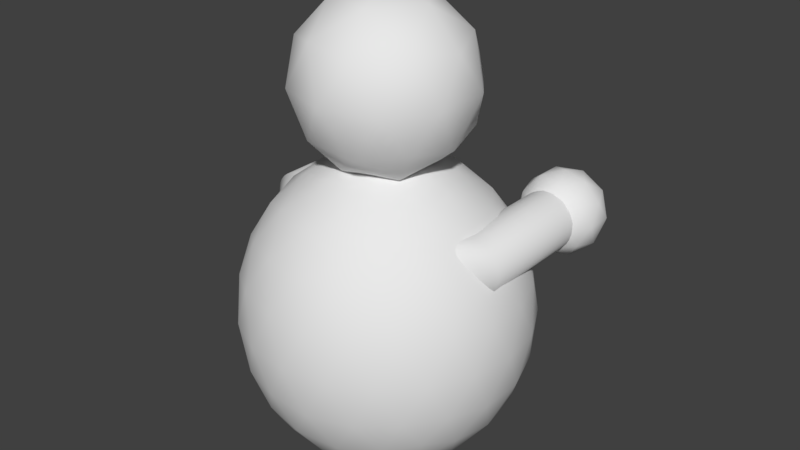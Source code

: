 # Source: Character2.blend  (saved by Blender 2.77.0; exported with 4.5.12 LTS)
import bpy
from mathutils import Matrix  # noqa: F401  (used for matrix-valued properties, if any)

bpy.ops.wm.read_factory_settings(use_empty=True)
scene = bpy.context.scene
scene.name = 'Scene'

# ---- collections
col_collection_1 = bpy.data.collections.new('Collection 1'); scene.collection.children.link(col_collection_1)

# ---- world
world_world = bpy.data.worlds.new('World'); scene.world = world_world
world_world.color = (0.05088, 0.05088, 0.05088)
world_world.use_sun_shadow = False
world_world.sun_shadow_jitter_overblur = 0.0
world_world.cycles.sampling_method = 'MANUAL'

# ---- meshes
me_cylinder = bpy.data.meshes.new('Cylinder')
me_cylinder.from_pydata([(0.4379, 1.124, -0.5254), (0.4379, 1.124, 0.03893), (0.4622, 1.122, -0.5254), (0.4622, 1.122, 0.03893), (0.4855, 1.114, -0.5254), (0.4855, 1.114, 0.03893), (0.507, 1.103, -0.5254), (0.507, 1.103, 0.03893), (0.5258, 1.088, -0.5254), (0.5258, 1.088, 0.03893), (0.5413, 1.069, -0.5254), (0.5413, 1.069, 0.03893), (0.5528, 1.047, -0.5254), (0.5528, 1.047, 0.03893), (0.5598, 1.024, -0.5254), (0.5598, 1.024, 0.03893), (0.5622, 0.9996, -0.5254), (0.5622, 0.9996, 0.03893), (0.5598, 0.9754, -0.5254), (0.5598, 0.9754, 0.03893), (0.5528, 0.9521, -0.5254), (0.5528, 0.9521, 0.03893), (0.5413, 0.9306, -0.5254), (0.5413, 0.9306, 0.03893), (0.5258, 0.9118, -0.5254), (0.5258, 0.9118, 0.03893), (0.507, 0.8963, -0.5254), (0.507, 0.8963, 0.03893), (0.4855, 0.8848, -0.5254), (0.4855, 0.8848, 0.03893), (0.4622, 0.8777, -0.5254), (0.4622, 0.8777, 0.03893), (0.4379, 0.8753, -0.5254), (0.4379, 0.8753, 0.03893), (0.4137, 0.8777, -0.5254), (0.4137, 0.8777, 0.03893), (0.3904, 0.8848, -0.5254), (0.3904, 0.8848, 0.03893), (0.3689, 0.8963, -0.5254), (0.3689, 0.8963, 0.03893), (0.35, 0.9118, -0.5254), (0.35, 0.9118, 0.03893), (0.3346, 0.9306, -0.5254), (0.3346, 0.9306, 0.03893), (0.3231, 0.9521, -0.5254), (0.3231, 0.9521, 0.03893), (0.316, 0.9754, -0.5254), (0.316, 0.9754, 0.03893), (0.3136, 0.9996, -0.5254), (0.3136, 0.9996, 0.03893), (0.316, 1.024, -0.5254), (0.316, 1.024, 0.03893), (0.3231, 1.047, -0.5254), (0.3231, 1.047, 0.03893), (0.3346, 1.069, -0.5254), (0.3346, 1.069, 0.03893), (0.3501, 1.088, -0.5254), (0.3501, 1.088, 0.03893), (0.3689, 1.103, -0.5254), (0.3689, 1.103, 0.03893), (0.3904, 1.114, -0.5254), (0.3904, 1.114, 0.03893), (0.4137, 1.122, -0.5254), (0.4137, 1.122, 0.03893), (0.4382, 0.8149, -0.5812), (0.5702, 0.9156, -0.4854), (0.3879, 0.9156, -0.4262), (0.2752, 0.9156, -0.5812), (0.3879, 0.9156, -0.7363), (0.5702, 0.9156, -0.6771), (0.4886, 1.079, -0.4262), (0.3063, 1.079, -0.4854), (0.3063, 1.079, -0.6771), (0.4886, 1.079, -0.7363), (0.6013, 1.079, -0.5812), (0.4382, 1.179, -0.5812), (0.4086, 0.8421, -0.4901), (0.5158, 0.8421, -0.5249), (0.4862, 0.9013, -0.4338), (0.5933, 0.9013, -0.5812), (0.5158, 0.8421, -0.6376), (0.3424, 0.8421, -0.5812), (0.3128, 0.9013, -0.4901), (0.4086, 0.8421, -0.6724), (0.3128, 0.9013, -0.6724), (0.4862, 0.9013, -0.7287), (0.6116, 0.9972, -0.5249), (0.6116, 0.9972, -0.6376), (0.4382, 0.9972, -0.3989), (0.5454, 0.9972, -0.4338), (0.2649, 0.9972, -0.5249), (0.3311, 0.9972, -0.4338), (0.3311, 0.9972, -0.7287), (0.2649, 0.9972, -0.6376), (0.5454, 0.9972, -0.7287), (0.4382, 0.9972, -0.7635), (0.5637, 1.093, -0.4901), (0.3903, 1.093, -0.4338), (0.2832, 1.093, -0.5812), (0.3903, 1.093, -0.7287), (0.5637, 1.093, -0.6724), (0.4679, 1.152, -0.4901), (0.5341, 1.152, -0.5812), (0.3607, 1.152, -0.5249), (0.3607, 1.152, -0.6376), (0.4679, 1.152, -0.6724), (-0.4379, 1.124, -0.5254), (-0.4379, 1.124, 0.03893), (-0.4622, 1.122, -0.5254), (-0.4622, 1.122, 0.03893), (-0.4855, 1.114, -0.5254), (-0.4855, 1.114, 0.03893), (-0.507, 1.103, -0.5254), (-0.507, 1.103, 0.03893), (-0.5258, 1.088, -0.5254), (-0.5258, 1.088, 0.03893), (-0.5413, 1.069, -0.5254), (-0.5413, 1.069, 0.03893), (-0.5528, 1.047, -0.5254), (-0.5528, 1.047, 0.03893), (-0.5598, 1.024, -0.5254), (-0.5598, 1.024, 0.03893), (-0.5622, 0.9996, -0.5254), (-0.5622, 0.9996, 0.03893), (-0.5598, 0.9754, -0.5254), (-0.5598, 0.9754, 0.03893), (-0.5528, 0.9521, -0.5254), (-0.5528, 0.9521, 0.03893), (-0.5413, 0.9306, -0.5254), (-0.5413, 0.9306, 0.03893), (-0.5258, 0.9118, -0.5254), (-0.5258, 0.9118, 0.03893), (-0.507, 0.8963, -0.5254), (-0.507, 0.8963, 0.03893), (-0.4855, 0.8848, -0.5254), (-0.4855, 0.8848, 0.03893), (-0.4622, 0.8777, -0.5254), (-0.4622, 0.8777, 0.03893), (-0.4379, 0.8753, -0.5254), (-0.4379, 0.8753, 0.03893), (-0.4137, 0.8777, -0.5254), (-0.4137, 0.8777, 0.03893), (-0.3904, 0.8848, -0.5254), (-0.3904, 0.8848, 0.03893), (-0.3689, 0.8963, -0.5254), (-0.3689, 0.8963, 0.03893), (-0.35, 0.9118, -0.5254), (-0.35, 0.9118, 0.03893), (-0.3346, 0.9306, -0.5254), (-0.3346, 0.9306, 0.03893), (-0.3231, 0.9521, -0.5254), (-0.3231, 0.9521, 0.03893), (-0.316, 0.9754, -0.5254), (-0.316, 0.9754, 0.03893), (-0.3136, 0.9996, -0.5254), (-0.3136, 0.9996, 0.03893), (-0.316, 1.024, -0.5254), (-0.316, 1.024, 0.03893), (-0.3231, 1.047, -0.5254), (-0.3231, 1.047, 0.03893), (-0.3346, 1.069, -0.5254), (-0.3346, 1.069, 0.03893), (-0.3501, 1.088, -0.5254), (-0.3501, 1.088, 0.03893), (-0.3689, 1.103, -0.5254), (-0.3689, 1.103, 0.03893), (-0.3904, 1.114, -0.5254), (-0.3904, 1.114, 0.03893), (-0.4137, 1.122, -0.5254), (-0.4137, 1.122, 0.03893), (-0.4382, 0.8149, -0.5812), (-0.5702, 0.9156, -0.4854), (-0.3879, 0.9156, -0.4262), (-0.2752, 0.9156, -0.5812), (-0.3879, 0.9156, -0.7363), (-0.5702, 0.9156, -0.6771), (-0.4886, 1.079, -0.4262), (-0.3063, 1.079, -0.4854), (-0.3063, 1.079, -0.6771), (-0.4886, 1.079, -0.7363), (-0.6013, 1.079, -0.5812), (-0.4382, 1.179, -0.5812), (-0.4086, 0.8421, -0.4901), (-0.5158, 0.8421, -0.5249), (-0.4862, 0.9013, -0.4338), (-0.5933, 0.9013, -0.5812), (-0.5158, 0.8421, -0.6376), (-0.3424, 0.8421, -0.5812), (-0.3128, 0.9013, -0.4901), (-0.4086, 0.8421, -0.6724), (-0.3128, 0.9013, -0.6724), (-0.4862, 0.9013, -0.7287), (-0.6116, 0.9972, -0.5249), (-0.6116, 0.9972, -0.6376), (-0.4382, 0.9972, -0.3989), (-0.5454, 0.9972, -0.4338), (-0.2649, 0.9972, -0.5249), (-0.3311, 0.9972, -0.4338), (-0.3311, 0.9972, -0.7287), (-0.2649, 0.9972, -0.6376), (-0.5454, 0.9972, -0.7287), (-0.4382, 0.9972, -0.7635), (-0.5637, 1.093, -0.4901), (-0.3903, 1.093, -0.4338), (-0.2832, 1.093, -0.5812), (-0.3903, 1.093, -0.7287), (-0.5637, 1.093, -0.6724), (-0.4679, 1.152, -0.4901), (-0.5341, 1.152, -0.5812), (-0.3607, 1.152, -0.5249), (-0.3607, 1.152, -0.6376), (-0.4679, 1.152, -0.6724), (0.3541, 1.124, 0.1424), (0.3737, 1.122, 0.1424), (0.3925, 1.114, 0.1424), (0.4099, 1.103, 0.1424), (0.4251, 1.088, 0.1424), (0.4376, 1.069, 0.1424), (0.4469, 1.047, 0.1424), (0.4526, 1.024, 0.1424), (0.4545, 0.9996, 0.1424), (0.4526, 0.9754, 0.1424), (0.4469, 0.9521, 0.1424), (0.4376, 0.9306, 0.1424), (0.4251, 0.9118, 0.1424), (0.4099, 0.8963, 0.1424), (0.3925, 0.8848, 0.1424), (0.3737, 0.8777, 0.1424), (0.3541, 0.8753, 0.1424), (0.3344, 0.8777, 0.1424), (0.3156, 0.8848, 0.1424), (0.2982, 0.8963, 0.1424), (0.283, 0.9118, 0.1424), (0.2705, 0.9306, 0.1424), (0.2612, 0.9521, 0.1424), (0.2555, 0.9754, 0.1424), (0.2536, 0.9996, 0.1424), (0.2555, 1.024, 0.1424), (0.2612, 1.047, 0.1424), (0.2705, 1.069, 0.1424), (0.283, 1.088, 0.1424), (0.2982, 1.103, 0.1424), (0.3156, 1.114, 0.1424), (0.3344, 1.122, 0.1424), (-0.3541, 1.124, 0.1424), (-0.3737, 1.122, 0.1424), (-0.3925, 1.114, 0.1424), (-0.4099, 1.103, 0.1424), (-0.4251, 1.088, 0.1424), (-0.4376, 1.069, 0.1424), (-0.4469, 1.047, 0.1424), (-0.4526, 1.024, 0.1424), (-0.4545, 0.9996, 0.1424), (-0.4526, 0.9754, 0.1424), (-0.4469, 0.9521, 0.1424), (-0.4376, 0.9306, 0.1424), (-0.4251, 0.9118, 0.1424), (-0.4099, 0.8963, 0.1424), (-0.3925, 0.8848, 0.1424), (-0.3737, 0.8777, 0.1424), (-0.3541, 0.8753, 0.1424), (-0.3344, 0.8777, 0.1424), (-0.3156, 0.8848, 0.1424), (-0.2982, 0.8963, 0.1424), (-0.283, 0.9118, 0.1424), (-0.2705, 0.9306, 0.1424), (-0.2612, 0.9521, 0.1424), (-0.2555, 0.9754, 0.1424), (-0.2536, 0.9996, 0.1424), (-0.2555, 1.024, 0.1424), (-0.2612, 1.047, 0.1424), (-0.2705, 1.069, 0.1424), (-0.283, 1.088, 0.1424), (-0.2982, 1.103, 0.1424), (-0.3156, 1.114, 0.1424), (-0.3344, 1.122, 0.1424)], [], [(0, 1, 3, 2), (2, 3, 5, 4), (4, 5, 7, 6), (6, 7, 9, 8), (8, 9, 11, 10), (10, 11, 13, 12), (12, 13, 15, 14), (14, 15, 17, 16), (16, 17, 19, 18), (18, 19, 21, 20), (20, 21, 23, 22), (22, 23, 25, 24), (24, 25, 27, 26), (26, 27, 29, 28), (28, 29, 31, 30), (30, 31, 33, 32), (32, 33, 35, 34), (34, 35, 37, 36), (36, 37, 39, 38), (38, 39, 41, 40), (40, 41, 43, 42), (42, 43, 45, 44), (44, 45, 47, 46), (46, 47, 49, 48), (48, 49, 51, 50), (50, 51, 53, 52), (52, 53, 55, 54), (54, 55, 57, 56), (56, 57, 59, 58), (58, 59, 61, 60), (60, 61, 63, 62), (62, 63, 1, 0), (64, 77, 76), (65, 77, 79), (64, 76, 81), (64, 81, 83), (64, 83, 80), (65, 79, 86), (66, 78, 88), (67, 82, 90), (68, 84, 92), (69, 85, 94), (65, 86, 89), (66, 88, 91), (67, 90, 93), (68, 92, 95), (69, 94, 87), (70, 96, 101), (71, 97, 103), (72, 98, 104), (73, 99, 105), (74, 100, 102), (102, 105, 75), (102, 100, 105), (100, 73, 105), (105, 104, 75), (105, 99, 104), (99, 72, 104), (104, 103, 75), (104, 98, 103), (98, 71, 103), (103, 101, 75), (103, 97, 101), (97, 70, 101), (101, 102, 75), (101, 96, 102), (96, 74, 102), (87, 100, 74), (87, 94, 100), (94, 73, 100), (95, 99, 73), (95, 92, 99), (92, 72, 99), (93, 98, 72), (93, 90, 98), (90, 71, 98), (91, 97, 71), (91, 88, 97), (88, 70, 97), (89, 96, 70), (89, 86, 96), (86, 74, 96), (94, 95, 73), (94, 85, 95), (85, 68, 95), (92, 93, 72), (92, 84, 93), (84, 67, 93), (90, 91, 71), (90, 82, 91), (82, 66, 91), (88, 89, 70), (88, 78, 89), (78, 65, 89), (86, 87, 74), (86, 79, 87), (79, 69, 87), (80, 85, 69), (80, 83, 85), (83, 68, 85), (83, 84, 68), (83, 81, 84), (81, 67, 84), (81, 82, 67), (81, 76, 82), (76, 66, 82), (79, 80, 69), (79, 77, 80), (77, 64, 80), (76, 78, 66), (76, 77, 78), (77, 65, 78), (106, 108, 109, 107), (108, 110, 111, 109), (110, 112, 113, 111), (112, 114, 115, 113), (114, 116, 117, 115), (116, 118, 119, 117), (118, 120, 121, 119), (120, 122, 123, 121), (122, 124, 125, 123), (124, 126, 127, 125), (126, 128, 129, 127), (128, 130, 131, 129), (130, 132, 133, 131), (132, 134, 135, 133), (134, 136, 137, 135), (136, 138, 139, 137), (138, 140, 141, 139), (140, 142, 143, 141), (142, 144, 145, 143), (144, 146, 147, 145), (146, 148, 149, 147), (148, 150, 151, 149), (150, 152, 153, 151), (152, 154, 155, 153), (154, 156, 157, 155), (156, 158, 159, 157), (158, 160, 161, 159), (160, 162, 163, 161), (162, 164, 165, 163), (164, 166, 167, 165), (166, 168, 169, 167), (168, 106, 107, 169), (170, 182, 183), (171, 185, 183), (170, 187, 182), (170, 189, 187), (170, 186, 189), (171, 192, 185), (172, 194, 184), (173, 196, 188), (174, 198, 190), (175, 200, 191), (171, 195, 192), (172, 197, 194), (173, 199, 196), (174, 201, 198), (175, 193, 200), (176, 207, 202), (177, 209, 203), (178, 210, 204), (179, 211, 205), (180, 208, 206), (208, 181, 211), (208, 211, 206), (206, 211, 179), (211, 181, 210), (211, 210, 205), (205, 210, 178), (210, 181, 209), (210, 209, 204), (204, 209, 177), (209, 181, 207), (209, 207, 203), (203, 207, 176), (207, 181, 208), (207, 208, 202), (202, 208, 180), (193, 180, 206), (193, 206, 200), (200, 206, 179), (201, 179, 205), (201, 205, 198), (198, 205, 178), (199, 178, 204), (199, 204, 196), (196, 204, 177), (197, 177, 203), (197, 203, 194), (194, 203, 176), (195, 176, 202), (195, 202, 192), (192, 202, 180), (200, 179, 201), (200, 201, 191), (191, 201, 174), (198, 178, 199), (198, 199, 190), (190, 199, 173), (196, 177, 197), (196, 197, 188), (188, 197, 172), (194, 176, 195), (194, 195, 184), (184, 195, 171), (192, 180, 193), (192, 193, 185), (185, 193, 175), (186, 175, 191), (186, 191, 189), (189, 191, 174), (189, 174, 190), (189, 190, 187), (187, 190, 173), (187, 173, 188), (187, 188, 182), (182, 188, 172), (185, 175, 186), (185, 186, 183), (183, 186, 170), (182, 172, 184), (182, 184, 183), (183, 184, 171), (159, 161, 271, 270), (7, 5, 214, 215), (25, 23, 223, 224), (125, 127, 254, 253), (43, 41, 232, 233), (143, 145, 263, 262), (61, 59, 241, 242), (161, 163, 272, 271), (9, 7, 215, 216), (109, 111, 246, 245), (27, 25, 224, 225), (127, 129, 255, 254), (45, 43, 233, 234), (145, 147, 264, 263), (63, 61, 242, 243), (163, 165, 273, 272), (11, 9, 216, 217), (111, 113, 247, 246), (29, 27, 225, 226), (129, 131, 256, 255), (47, 45, 234, 235), (147, 149, 265, 264), (1, 63, 243, 212), (165, 167, 274, 273), (13, 11, 217, 218), (113, 115, 248, 247), (31, 29, 226, 227), (131, 133, 257, 256), (49, 47, 235, 236), (149, 151, 266, 265), (167, 169, 275, 274), (15, 13, 218, 219), (115, 117, 249, 248), (33, 31, 227, 228), (133, 135, 258, 257), (51, 49, 236, 237), (151, 153, 267, 266), (169, 107, 244, 275), (17, 15, 219, 220), (117, 119, 250, 249), (35, 33, 228, 229), (135, 137, 259, 258), (53, 51, 237, 238), (153, 155, 268, 267), (19, 17, 220, 221), (119, 121, 251, 250), (37, 35, 229, 230), (3, 1, 212, 213), (137, 139, 260, 259), (55, 53, 238, 239), (155, 157, 269, 268), (21, 19, 221, 222), (121, 123, 252, 251), (39, 37, 230, 231), (139, 141, 261, 260), (57, 55, 239, 240), (157, 159, 270, 269), (5, 3, 213, 214), (23, 21, 222, 223), (123, 125, 253, 252), (41, 39, 231, 232), (141, 143, 262, 261), (59, 57, 240, 241), (107, 109, 245, 244)])
me_cylinder.polygons.foreach_set('use_smooth', [True] * 288)
_uv = me_cylinder.uv_layers.new(name='UVMap')
_uv.uv.foreach_set('vector', [0.1895, 0.8969, 0.1895, 0.9535, 0.1881, 0.9535, 0.1881, 0.8969, 0.2003, 0.8961, 0.2003, 0.9527, 0.1991, 0.9527, 0.1991, 0.8961, 0.1991, 0.8961, 0.1991, 0.9527, 0.1977, 0.9527, 0.1977, 0.8961, 0.1977, 0.8961, 0.1977, 0.9527, 0.1961, 0.9527, 0.1961, 0.8961, 0.1961, 0.8961, 0.1961, 0.9527, 0.1944, 0.9527, 0.1944, 0.8961, 0.1944, 0.8961, 0.1944, 0.9527, 0.1927, 0.9527, 0.1927, 0.8961, 0.1927, 0.8961, 0.1927, 0.9527, 0.191, 0.9527, 0.191, 0.8961, 0.191, 0.8961, 0.191, 0.9527, 0.1895, 0.9527, 0.1895, 0.8961, 0.1895, 0.8961, 0.1895, 0.9527, 0.1881, 0.9527, 0.1881, 0.8961, 0.2005, 0.8976, 0.2005, 0.9542, 0.1992, 0.9542, 0.1992, 0.8976, 0.1992, 0.8976, 0.1992, 0.9542, 0.1978, 0.9542, 0.1978, 0.8976, 0.1978, 0.8976, 0.1978, 0.9542, 0.1962, 0.9542, 0.1962, 0.8976, 0.1962, 0.8976, 0.1962, 0.9542, 0.1946, 0.9542, 0.1946, 0.8976, 0.1946, 0.8976, 0.1946, 0.9542, 0.1928, 0.9542, 0.1928, 0.8976, 0.1928, 0.8976, 0.1928, 0.9542, 0.1912, 0.9542, 0.1912, 0.8976, 0.1912, 0.8976, 0.1912, 0.9542, 0.1896, 0.9542, 0.1896, 0.8976, 0.1896, 0.8976, 0.1896, 0.9542, 0.1882, 0.9542, 0.1882, 0.8976, 0.2005, 0.8968, 0.2005, 0.9534, 0.1992, 0.9534, 0.1992, 0.8968, 0.1992, 0.8968, 0.1992, 0.9534, 0.1978, 0.9534, 0.1978, 0.8968, 0.1978, 0.8968, 0.1978, 0.9534, 0.1962, 0.9534, 0.1962, 0.8968, 0.1962, 0.8968, 0.1962, 0.9534, 0.1946, 0.9534, 0.1946, 0.8968, 0.1946, 0.8968, 0.1946, 0.9534, 0.1928, 0.9534, 0.1928, 0.8968, 0.1928, 0.8968, 0.1928, 0.9534, 0.1912, 0.9534, 0.1912, 0.8968, 0.1912, 0.8968, 0.1912, 0.9534, 0.1896, 0.9534, 0.1896, 0.8968, 0.1896, 0.8968, 0.1896, 0.9534, 0.1882, 0.9534, 0.1882, 0.8968, 0.2003, 0.8969, 0.2003, 0.9535, 0.1991, 0.9535, 0.1991, 0.8969, 0.1991, 0.8969, 0.1991, 0.9535, 0.1977, 0.9535, 0.1977, 0.8969, 0.1977, 0.8969, 0.1977, 0.9535, 0.1961, 0.9535, 0.1961, 0.8969, 0.1961, 0.8969, 0.1961, 0.9535, 0.1944, 0.9535, 0.1944, 0.8969, 0.1944, 0.8969, 0.1944, 0.9535, 0.1927, 0.9535, 0.1927, 0.8969, 0.1927, 0.8969, 0.1927, 0.9535, 0.191, 0.9535, 0.191, 0.8969, 0.191, 0.8969, 0.191, 0.9535, 0.1895, 0.9535, 0.1895, 0.8969, 0.7001, 0.9309, 0.6831, 0.9389, 0.6864, 0.92, 0.6687, 0.9488, 0.6831, 0.9389, 0.6831, 0.9603, 0.7001, 0.9309, 0.6864, 0.92, 0.7068, 0.9192, 0.7001, 0.9309, 0.7068, 0.9192, 0.7162, 0.9376, 0.7001, 0.9309, 0.7162, 0.9376, 0.7016, 0.9498, 0.6687, 0.9488, 0.6831, 0.9603, 0.6679, 0.9651, 0.6799, 0.9514, 0.6699, 0.9369, 0.6891, 0.9349, 0.6846, 0.9429, 0.6673, 0.9488, 0.6739, 0.9283, 0.6776, 0.935, 0.6827, 0.9181, 0.6961, 0.9321, 0.6648, 0.9617, 0.6676, 0.9495, 0.6793, 0.9672, 0.6693, 0.9582, 0.679, 0.9506, 0.6851, 0.9681, 0.6799, 0.9514, 0.6891, 0.9349, 0.6984, 0.9543, 0.6846, 0.9429, 0.6739, 0.9283, 0.6952, 0.9283, 0.6776, 0.935, 0.6961, 0.9321, 0.6868, 0.9515, 0.6693, 0.9215, 0.6851, 0.9116, 0.679, 0.9291, 0.7038, 0.9695, 0.6993, 0.9573, 0.7179, 0.9573, 0.6963, 0.9233, 0.7125, 0.9316, 0.6978, 0.9409, 0.6649, 0.9418, 0.6794, 0.9303, 0.6794, 0.9517, 0.6975, 0.9651, 0.7078, 0.9498, 0.7133, 0.9644, 0.6935, 0.9398, 0.6993, 0.9224, 0.7119, 0.9398, 0.7031, 0.9714, 0.6826, 0.9706, 0.6963, 0.9597, 0.7119, 0.9398, 0.6993, 0.9224, 0.7179, 0.9224, 0.6993, 0.9224, 0.7038, 0.9102, 0.7179, 0.9224, 0.6826, 0.9706, 0.6794, 0.9517, 0.6963, 0.9597, 0.6826, 0.9706, 0.6642, 0.9601, 0.6794, 0.9517, 0.6642, 0.9601, 0.6649, 0.9418, 0.6794, 0.9517, 0.6794, 0.9517, 0.6978, 0.9409, 0.6963, 0.9597, 0.6794, 0.9517, 0.6794, 0.9303, 0.6978, 0.9409, 0.6794, 0.9303, 0.6963, 0.9233, 0.6978, 0.9409, 0.6978, 0.9409, 0.7125, 0.953, 0.6963, 0.9597, 0.6978, 0.9409, 0.7125, 0.9316, 0.7125, 0.953, 0.7101, 0.9367, 0.6998, 0.9213, 0.7156, 0.922, 0.7125, 0.953, 0.7031, 0.9714, 0.6963, 0.9597, 0.7179, 0.9573, 0.6993, 0.9573, 0.7119, 0.9398, 0.6993, 0.9573, 0.6935, 0.9398, 0.7119, 0.9398, 0.679, 0.9291, 0.6993, 0.9224, 0.6935, 0.9398, 0.679, 0.9291, 0.6851, 0.9116, 0.6993, 0.9224, 0.6851, 0.9116, 0.7038, 0.9102, 0.6993, 0.9224, 0.6868, 0.9515, 0.7078, 0.9498, 0.6975, 0.9651, 0.6868, 0.9515, 0.6961, 0.9321, 0.7078, 0.9498, 0.6961, 0.9321, 0.7133, 0.9321, 0.7078, 0.9498, 0.6642, 0.9255, 0.6794, 0.9303, 0.6649, 0.9418, 0.6952, 0.9283, 0.6739, 0.9283, 0.6846, 0.9139, 0.6826, 0.9146, 0.6963, 0.9233, 0.6794, 0.9303, 0.6984, 0.9543, 0.7101, 0.9367, 0.7156, 0.9544, 0.6984, 0.9543, 0.6891, 0.9349, 0.7101, 0.9367, 0.6891, 0.9349, 0.6998, 0.9213, 0.7101, 0.9367, 0.6851, 0.9681, 0.6993, 0.9573, 0.7038, 0.9695, 0.6851, 0.9681, 0.679, 0.9506, 0.6993, 0.9573, 0.679, 0.9506, 0.6935, 0.9398, 0.6993, 0.9573, 0.6793, 0.9672, 0.6868, 0.9515, 0.6975, 0.9651, 0.6793, 0.9672, 0.6676, 0.9495, 0.6868, 0.9515, 0.6676, 0.9495, 0.6776, 0.935, 0.6868, 0.9515, 0.6961, 0.9321, 0.7037, 0.9164, 0.7133, 0.9321, 0.6961, 0.9321, 0.6827, 0.9181, 0.7037, 0.9164, 0.7018, 0.9488, 0.6846, 0.9429, 0.6952, 0.9283, 0.706, 0.97, 0.6984, 0.9543, 0.7156, 0.9544, 0.706, 0.97, 0.685, 0.9683, 0.6984, 0.9543, 0.685, 0.9683, 0.6799, 0.9514, 0.6984, 0.9543, 0.6891, 0.9349, 0.6816, 0.9192, 0.6998, 0.9213, 0.6891, 0.9349, 0.6699, 0.9369, 0.6816, 0.9192, 0.6699, 0.9369, 0.6671, 0.9247, 0.6816, 0.9192, 0.679, 0.9506, 0.679, 0.9291, 0.6935, 0.9398, 0.679, 0.9506, 0.6648, 0.9398, 0.679, 0.9291, 0.6831, 0.9603, 0.7001, 0.9673, 0.6864, 0.976, 0.7016, 0.9498, 0.7162, 0.959, 0.7001, 0.9673, 0.7016, 0.9498, 0.7162, 0.9376, 0.7162, 0.959, 0.665, 0.9289, 0.6776, 0.935, 0.6676, 0.9495, 0.665, 0.9289, 0.6827, 0.9181, 0.6776, 0.935, 0.7018, 0.9676, 0.6846, 0.9615, 0.7018, 0.9488, 0.6846, 0.9615, 0.6846, 0.9429, 0.7018, 0.9488, 0.6846, 0.9615, 0.6673, 0.9488, 0.6846, 0.9429, 0.6846, 0.9615, 0.6673, 0.9676, 0.6673, 0.9488, 0.6673, 0.9575, 0.6799, 0.9514, 0.685, 0.9683, 0.6831, 0.9603, 0.7016, 0.9498, 0.7001, 0.9673, 0.6831, 0.9603, 0.6831, 0.9389, 0.7016, 0.9498, 0.6831, 0.9389, 0.7001, 0.9309, 0.7016, 0.9498, 0.6673, 0.9575, 0.6699, 0.9369, 0.6799, 0.9514, 0.6864, 0.92, 0.6831, 0.9389, 0.6679, 0.9305, 0.6831, 0.9389, 0.6687, 0.9488, 0.6679, 0.9305, 0.1901, 0.8956, 0.1917, 0.8956, 0.1917, 0.9521, 0.1901, 0.9521, 0.1917, 0.8956, 0.1933, 0.8956, 0.1933, 0.9521, 0.1917, 0.9521, 0.1933, 0.8956, 0.1951, 0.8956, 0.1951, 0.9521, 0.1933, 0.9521, 0.1951, 0.8956, 0.1967, 0.8956, 0.1967, 0.9521, 0.1951, 0.9521, 0.1967, 0.8956, 0.1983, 0.8956, 0.1983, 0.9521, 0.1967, 0.9521, 0.1983, 0.8956, 0.1997, 0.8956, 0.1997, 0.9521, 0.1983, 0.9521, 0.1997, 0.8956, 0.201, 0.8956, 0.201, 0.9521, 0.1997, 0.9521, 0.1889, 0.8963, 0.1903, 0.8963, 0.1903, 0.9528, 0.1889, 0.9528, 0.1903, 0.8963, 0.1918, 0.8963, 0.1918, 0.9528, 0.1903, 0.9528, 0.1918, 0.8963, 0.1935, 0.8963, 0.1935, 0.9528, 0.1918, 0.9528, 0.1935, 0.8963, 0.1952, 0.8963, 0.1952, 0.9528, 0.1935, 0.9528, 0.1952, 0.8963, 0.1969, 0.8963, 0.1969, 0.9528, 0.1952, 0.9528, 0.1969, 0.8963, 0.1985, 0.8963, 0.1985, 0.9528, 0.1969, 0.9528, 0.1985, 0.8963, 0.1999, 0.8963, 0.1999, 0.9528, 0.1985, 0.9528, 0.1999, 0.8963, 0.2011, 0.8963, 0.2011, 0.9528, 0.1999, 0.9528, 0.2015, 0.9531, 0.2001, 0.9531, 0.2001, 0.8966, 0.2015, 0.8966, 0.2001, 0.9531, 0.1986, 0.9531, 0.1986, 0.8966, 0.2001, 0.8966, 0.1986, 0.9531, 0.1969, 0.9531, 0.1969, 0.8966, 0.1986, 0.8966, 0.1969, 0.9531, 0.1952, 0.9531, 0.1952, 0.8966, 0.1969, 0.8966, 0.1952, 0.9531, 0.1935, 0.9531, 0.1935, 0.8966, 0.1952, 0.8966, 0.1935, 0.9531, 0.1919, 0.9531, 0.1919, 0.8966, 0.1935, 0.8966, 0.1919, 0.9531, 0.1905, 0.9531, 0.1905, 0.8966, 0.1919, 0.8966, 0.1905, 0.9531, 0.1893, 0.9531, 0.1893, 0.8966, 0.1905, 0.8966, 0.2015, 0.9523, 0.2001, 0.9523, 0.2001, 0.8958, 0.2015, 0.8958, 0.2001, 0.9523, 0.1986, 0.9523, 0.1986, 0.8958, 0.2001, 0.8958, 0.1986, 0.9523, 0.1969, 0.9523, 0.1969, 0.8958, 0.1986, 0.8958, 0.1969, 0.9523, 0.1952, 0.9523, 0.1952, 0.8958, 0.1969, 0.8958, 0.1952, 0.9523, 0.1935, 0.9523, 0.1935, 0.8958, 0.1952, 0.8958, 0.1935, 0.9523, 0.1919, 0.9523, 0.1919, 0.8958, 0.1935, 0.8958, 0.1919, 0.9523, 0.1905, 0.9523, 0.1905, 0.8958, 0.1919, 0.8958, 0.1905, 0.9523, 0.1893, 0.9523, 0.1893, 0.8958, 0.1905, 0.8958, 0.1887, 0.8956, 0.1901, 0.8956, 0.1901, 0.9521, 0.1887, 0.9521, 0.6775, 0.9427, 0.6849, 0.9601, 0.6671, 0.9534, 0.7044, 0.9343, 0.6903, 0.9459, 0.6875, 0.9259, 0.6775, 0.9427, 0.6959, 0.9427, 0.6849, 0.9601, 0.6775, 0.9427, 0.6849, 0.9252, 0.6959, 0.9427, 0.6775, 0.9427, 0.6671, 0.9319, 0.6849, 0.9252, 0.7044, 0.9343, 0.7099, 0.9525, 0.6903, 0.9459, 0.7172, 0.9436, 0.7029, 0.9532, 0.7029, 0.9319, 0.7138, 0.9427, 0.7229, 0.9534, 0.7062, 0.9601, 0.6951, 0.913, 0.7119, 0.9144, 0.7062, 0.9252, 0.6759, 0.9622, 0.6745, 0.9449, 0.693, 0.9553, 0.6859, 0.925, 0.6845, 0.9423, 0.6696, 0.9334, 0.7172, 0.9436, 0.7178, 0.962, 0.7029, 0.9532, 0.6918, 0.9641, 0.6811, 0.9514, 0.7025, 0.9514, 0.7072, 0.9436, 0.693, 0.934, 0.7078, 0.9252, 0.6759, 0.9622, 0.6596, 0.9538, 0.6745, 0.9449, 0.6941, 0.967, 0.6839, 0.9548, 0.7053, 0.9548, 0.71, 0.9339, 0.7025, 0.9166, 0.7198, 0.9238, 0.6736, 0.9339, 0.6811, 0.9166, 0.6918, 0.9336, 0.6759, 0.926, 0.6689, 0.9139, 0.6894, 0.9148, 0.7128, 0.9373, 0.6949, 0.9373, 0.7053, 0.9199, 0.6949, 0.9373, 0.6765, 0.9373, 0.6839, 0.9199, 0.6949, 0.9373, 0.6839, 0.9199, 0.7053, 0.9199, 0.7053, 0.9199, 0.6839, 0.9199, 0.6941, 0.9077, 0.6839, 0.9199, 0.6765, 0.9373, 0.6661, 0.9266, 0.6839, 0.9199, 0.6661, 0.9266, 0.6765, 0.9091, 0.6638, 0.9238, 0.6811, 0.9166, 0.6736, 0.9339, 0.6811, 0.9166, 0.6918, 0.9049, 0.7025, 0.9166, 0.6811, 0.9166, 0.7025, 0.9166, 0.6918, 0.9336, 0.6918, 0.9336, 0.7025, 0.9166, 0.71, 0.9339, 0.6661, 0.9481, 0.6765, 0.9373, 0.6839, 0.9548, 0.6661, 0.9481, 0.6839, 0.9548, 0.6765, 0.9656, 0.6994, 0.9724, 0.6788, 0.9733, 0.6859, 0.9612, 0.6839, 0.9548, 0.6765, 0.9373, 0.6949, 0.9373, 0.6839, 0.9548, 0.6949, 0.9373, 0.7053, 0.9548, 0.7053, 0.9548, 0.6949, 0.9373, 0.7128, 0.9373, 0.722, 0.9266, 0.7128, 0.9373, 0.7053, 0.9199, 0.6596, 0.9538, 0.6596, 0.9325, 0.6745, 0.9449, 0.6745, 0.9449, 0.6596, 0.9325, 0.6759, 0.926, 0.693, 0.934, 0.6759, 0.926, 0.6894, 0.9148, 0.693, 0.934, 0.6894, 0.9148, 0.7078, 0.9252, 0.6638, 0.9453, 0.6638, 0.9238, 0.6736, 0.9339, 0.6811, 0.9514, 0.6736, 0.9339, 0.6918, 0.9336, 0.6811, 0.9514, 0.6918, 0.9336, 0.7025, 0.9514, 0.7025, 0.9514, 0.6918, 0.9336, 0.71, 0.9339, 0.7198, 0.9453, 0.71, 0.9339, 0.7198, 0.9238, 0.7178, 0.962, 0.6994, 0.9724, 0.7029, 0.9532, 0.7029, 0.9532, 0.6994, 0.9724, 0.6859, 0.9612, 0.6845, 0.9423, 0.6859, 0.9612, 0.6696, 0.9547, 0.6845, 0.9423, 0.6696, 0.9547, 0.6696, 0.9334, 0.722, 0.9481, 0.7053, 0.9548, 0.7128, 0.9373, 0.6745, 0.9449, 0.6759, 0.926, 0.693, 0.934, 0.6745, 0.9449, 0.693, 0.934, 0.693, 0.9553, 0.693, 0.9553, 0.693, 0.934, 0.7072, 0.9436, 0.6638, 0.9453, 0.6736, 0.9339, 0.6811, 0.9514, 0.6638, 0.9453, 0.6811, 0.9514, 0.6745, 0.9631, 0.7062, 0.9252, 0.7229, 0.9319, 0.7138, 0.9427, 0.7025, 0.9514, 0.71, 0.9339, 0.7198, 0.9453, 0.7025, 0.9514, 0.7198, 0.9453, 0.7091, 0.9631, 0.7062, 0.9601, 0.7119, 0.9709, 0.6951, 0.9723, 0.7029, 0.9532, 0.6859, 0.9612, 0.6845, 0.9423, 0.7029, 0.9532, 0.6845, 0.9423, 0.7029, 0.9319, 0.7029, 0.9319, 0.6845, 0.9423, 0.6859, 0.925, 0.7099, 0.9525, 0.7099, 0.9692, 0.6936, 0.9665, 0.7099, 0.9525, 0.6936, 0.9665, 0.6903, 0.9459, 0.6903, 0.9459, 0.6936, 0.9665, 0.6766, 0.958, 0.6713, 0.9399, 0.6766, 0.958, 0.6627, 0.9566, 0.6894, 0.9705, 0.693, 0.9553, 0.7078, 0.9596, 0.7078, 0.9596, 0.693, 0.9553, 0.7072, 0.9436, 0.6849, 0.9252, 0.6951, 0.913, 0.7062, 0.9252, 0.6849, 0.9252, 0.7062, 0.9252, 0.6959, 0.9427, 0.6959, 0.9427, 0.7062, 0.9252, 0.7138, 0.9427, 0.6959, 0.9427, 0.7138, 0.9427, 0.7062, 0.9601, 0.6959, 0.9427, 0.7062, 0.9601, 0.6849, 0.9601, 0.6849, 0.9601, 0.7062, 0.9601, 0.6951, 0.9723, 0.6903, 0.9459, 0.6766, 0.958, 0.6713, 0.9399, 0.6903, 0.9459, 0.6713, 0.9399, 0.6875, 0.9259, 0.6875, 0.9259, 0.6713, 0.9399, 0.6719, 0.924, 0.7178, 0.9276, 0.7172, 0.9436, 0.7029, 0.9319, 0.7178, 0.9276, 0.7029, 0.9319, 0.6994, 0.9167, 0.6875, 0.9259, 0.7053, 0.9202, 0.7044, 0.9343, 0.1969, 0.8958, 0.1952, 0.8958, 0.1952, 0.8958, 0.1969, 0.8958, 0.1977, 0.9527, 0.1991, 0.9527, 0.1991, 0.9527, 0.1977, 0.9527, 0.1962, 0.9542, 0.1978, 0.9542, 0.1978, 0.9542, 0.1962, 0.9542, 0.1918, 0.9528, 0.1935, 0.9528, 0.1935, 0.9528, 0.1918, 0.9528, 0.1946, 0.9534, 0.1962, 0.9534, 0.1962, 0.9534, 0.1946, 0.9534, 0.1969, 0.8966, 0.1952, 0.8966, 0.1952, 0.8966, 0.1969, 0.8966, 0.1927, 0.9535, 0.1944, 0.9535, 0.1944, 0.9535, 0.1927, 0.9535, 0.1952, 0.8958, 0.1935, 0.8958, 0.1935, 0.8958, 0.1952, 0.8958, 0.1961, 0.9527, 0.1977, 0.9527, 0.1977, 0.9527, 0.1961, 0.9527, 0.1917, 0.9521, 0.1933, 0.9521, 0.1933, 0.9521, 0.1917, 0.9521, 0.1946, 0.9542, 0.1962, 0.9542, 0.1962, 0.9542, 0.1946, 0.9542, 0.1935, 0.9528, 0.1952, 0.9528, 0.1952, 0.9528, 0.1935, 0.9528, 0.1928, 0.9534, 0.1946, 0.9534, 0.1946, 0.9534, 0.1928, 0.9534, 0.1952, 0.8966, 0.1935, 0.8966, 0.1935, 0.8966, 0.1952, 0.8966, 0.191, 0.9535, 0.1927, 0.9535, 0.1927, 0.9535, 0.191, 0.9535, 0.1935, 0.8958, 0.1919, 0.8958, 0.1919, 0.8958, 0.1935, 0.8958, 0.1944, 0.9527, 0.1961, 0.9527, 0.1961, 0.9527, 0.1944, 0.9527, 0.1933, 0.9521, 0.1951, 0.9521, 0.1951, 0.9521, 0.1933, 0.9521, 0.1928, 0.9542, 0.1946, 0.9542, 0.1946, 0.9542, 0.1928, 0.9542, 0.1952, 0.9528, 0.1969, 0.9528, 0.1969, 0.9528, 0.1952, 0.9528, 0.1912, 0.9534, 0.1928, 0.9534, 0.1928, 0.9534, 0.1912, 0.9534, 0.1935, 0.8966, 0.1919, 0.8966, 0.1919, 0.8966, 0.1935, 0.8966, 0.1895, 0.9535, 0.191, 0.9535, 0.191, 0.9535, 0.1895, 0.9535, 0.1919, 0.8958, 0.1905, 0.8958, 0.1905, 0.8958, 0.1919, 0.8958, 0.1927, 0.9527, 0.1944, 0.9527, 0.1944, 0.9527, 0.1927, 0.9527, 0.1951, 0.9521, 0.1967, 0.9521, 0.1967, 0.9521, 0.1951, 0.9521, 0.1912, 0.9542, 0.1928, 0.9542, 0.1928, 0.9542, 0.1912, 0.9542, 0.1969, 0.9528, 0.1985, 0.9528, 0.1985, 0.9528, 0.1969, 0.9528, 0.1896, 0.9534, 0.1912, 0.9534, 0.1912, 0.9534, 0.1896, 0.9534, 0.1919, 0.8966, 0.1905, 0.8966, 0.1905, 0.8966, 0.1919, 0.8966, 0.1905, 0.8958, 0.1893, 0.8958, 0.1893, 0.8958, 0.1905, 0.8958, 0.191, 0.9527, 0.1927, 0.9527, 0.1927, 0.9527, 0.191, 0.9527, 0.1967, 0.9521, 0.1983, 0.9521, 0.1983, 0.9521, 0.1967, 0.9521, 0.1896, 0.9542, 0.1912, 0.9542, 0.1912, 0.9542, 0.1896, 0.9542, 0.1985, 0.9528, 0.1999, 0.9528, 0.1999, 0.9528, 0.1985, 0.9528, 0.1882, 0.9534, 0.1896, 0.9534, 0.1896, 0.9534, 0.1882, 0.9534, 0.1905, 0.8966, 0.1893, 0.8966, 0.1893, 0.8966, 0.1905, 0.8966, 0.1887, 0.9521, 0.1901, 0.9521, 0.1901, 0.9521, 0.1887, 0.9521, 0.1895, 0.9527, 0.191, 0.9527, 0.191, 0.9527, 0.1895, 0.9527, 0.1983, 0.9521, 0.1997, 0.9521, 0.1997, 0.9521, 0.1983, 0.9521, 0.1882, 0.9542, 0.1896, 0.9542, 0.1896, 0.9542, 0.1882, 0.9542, 0.1999, 0.9528, 0.2011, 0.9528, 0.2011, 0.9528, 0.1999, 0.9528, 0.1991, 0.9535, 0.2003, 0.9535, 0.2003, 0.9535, 0.1991, 0.9535, 0.2015, 0.8958, 0.2001, 0.8958, 0.2001, 0.8958, 0.2015, 0.8958, 0.1881, 0.9527, 0.1895, 0.9527, 0.1895, 0.9527, 0.1881, 0.9527, 0.1997, 0.9521, 0.201, 0.9521, 0.201, 0.9521, 0.1997, 0.9521, 0.1992, 0.9534, 0.2005, 0.9534, 0.2005, 0.9534, 0.1992, 0.9534, 0.1881, 0.9535, 0.1895, 0.9535, 0.1895, 0.9535, 0.1881, 0.9535, 0.2015, 0.8966, 0.2001, 0.8966, 0.2001, 0.8966, 0.2015, 0.8966, 0.1977, 0.9535, 0.1991, 0.9535, 0.1991, 0.9535, 0.1977, 0.9535, 0.2001, 0.8958, 0.1986, 0.8958, 0.1986, 0.8958, 0.2001, 0.8958, 0.1992, 0.9542, 0.2005, 0.9542, 0.2005, 0.9542, 0.1992, 0.9542, 0.1889, 0.9528, 0.1903, 0.9528, 0.1903, 0.9528, 0.1889, 0.9528, 0.1978, 0.9534, 0.1992, 0.9534, 0.1992, 0.9534, 0.1978, 0.9534, 0.2001, 0.8966, 0.1986, 0.8966, 0.1986, 0.8966, 0.2001, 0.8966, 0.1961, 0.9535, 0.1977, 0.9535, 0.1977, 0.9535, 0.1961, 0.9535, 0.1986, 0.8958, 0.1969, 0.8958, 0.1969, 0.8958, 0.1986, 0.8958, 0.1991, 0.9527, 0.2003, 0.9527, 0.2003, 0.9527, 0.1991, 0.9527, 0.1978, 0.9542, 0.1992, 0.9542, 0.1992, 0.9542, 0.1978, 0.9542, 0.1903, 0.9528, 0.1918, 0.9528, 0.1918, 0.9528, 0.1903, 0.9528, 0.1962, 0.9534, 0.1978, 0.9534, 0.1978, 0.9534, 0.1962, 0.9534, 0.1986, 0.8966, 0.1969, 0.8966, 0.1969, 0.8966, 0.1986, 0.8966, 0.1944, 0.9535, 0.1961, 0.9535, 0.1961, 0.9535, 0.1944, 0.9535, 0.1901, 0.9521, 0.1917, 0.9521, 0.1917, 0.9521, 0.1901, 0.9521])
me_cylinder.use_remesh_preserve_volume = False
me_cylinder.use_remesh_preserve_attributes = False
me_cylinder.use_mirror_vertex_groups = False
me_cylinder.update()
me_icosphere_002 = bpy.data.meshes.new('Icosphere.002')
me_icosphere_002.from_pydata([(1.19e-08, -1.624e-08, -0.01928), (0.4396, -0.3194, 0.3538), (-0.1679, -0.5168, 0.3538), (-0.5434, -1.624e-08, 0.3538), (-0.1679, 0.5168, 0.3538), (0.4396, 0.3194, 0.3538), (0.1679, -0.5168, 0.9576), (-0.4396, -0.3194, 0.9576), (-0.4396, 0.3194, 0.9576), (0.1679, 0.5168, 0.9576), (0.5434, -1.624e-08, 0.9576), (1.19e-08, -1.624e-08, 1.331), (-0.1414, -0.4353, 0.2119), (-0.09869, -0.3037, 0.08152), (-0.04715, -0.1451, 0.00235), (0.1234, -0.08968, 0.00235), (0.2584, -0.1877, 0.08152), (0.3703, -0.269, 0.2119), (0.3232, -0.4141, 0.3167), (0.1597, -0.4915, 0.3008), (-0.01801, -0.525, 0.3167), (0.4937, 0.1794, 0.3167), (0.5168, -1.624e-08, 0.3008), (0.4937, -0.1794, 0.3167), (0.1234, 0.08968, 0.00235), (0.2584, 0.1877, 0.08152), (0.3703, 0.269, 0.2119), (-0.4577, -1.624e-08, 0.2119), (-0.3194, -1.624e-08, 0.08153), (-0.1526, -1.624e-08, 0.00235), (-0.294, -0.4353, 0.3167), (-0.4181, -0.3037, 0.3008), (-0.5049, -0.1451, 0.3167), (-0.1414, 0.4353, 0.2119), (-0.09869, 0.3037, 0.08152), (-0.04715, 0.1451, 0.00235), (-0.5049, 0.1451, 0.3167), (-0.4181, 0.3037, 0.3008), (-0.294, 0.4353, 0.3167), (-0.01801, 0.525, 0.3167), (0.1597, 0.4915, 0.3008), (0.3232, 0.4141, 0.3167), (0.5812, -0.08968, 0.8252), (0.5778, -0.1877, 0.6557), (0.5229, -0.269, 0.4862), (0.5229, 0.269, 0.4862), (0.5778, 0.1877, 0.6557), (0.5812, 0.08968, 0.8252), (0.09429, -0.5804, 0.8252), (1.19e-08, -0.6075, 0.6557), (-0.09429, -0.5804, 0.4862), (0.4174, -0.4141, 0.4862), (0.3571, -0.4915, 0.6557), (0.2649, -0.525, 0.8252), (-0.5229, -0.269, 0.8252), (-0.5778, -0.1877, 0.6557), (-0.5812, -0.08968, 0.4862), (-0.2649, -0.525, 0.4862), (-0.3571, -0.4915, 0.6557), (-0.4174, -0.4141, 0.8252), (-0.4174, 0.4141, 0.8252), (-0.3571, 0.4915, 0.6557), (-0.2649, 0.525, 0.4862), (-0.5812, 0.08968, 0.4862), (-0.5778, 0.1877, 0.6557), (-0.5229, 0.269, 0.8252), (0.2649, 0.525, 0.8252), (0.3571, 0.4915, 0.6557), (0.4174, 0.4141, 0.4862), (-0.09429, 0.5804, 0.4862), (1.19e-08, 0.6075, 0.6557), (0.09429, 0.5804, 0.8252), (0.5049, -0.1451, 0.9948), (0.4181, -0.3037, 1.011), (0.294, -0.4353, 0.9948), (0.01801, -0.525, 0.9948), (-0.1597, -0.4915, 1.011), (-0.3232, -0.4141, 0.9948), (-0.4937, -0.1794, 0.9948), (-0.5168, -1.624e-08, 1.011), (-0.4937, 0.1794, 0.9948), (-0.3232, 0.4141, 0.9948), (-0.1597, 0.4915, 1.011), (0.01801, 0.525, 0.9948), (0.294, 0.4353, 0.9948), (0.4181, 0.3037, 1.011), (0.5049, 0.1451, 0.9948), (0.04715, -0.1451, 1.309), (0.09869, -0.3037, 1.23), (0.1414, -0.4353, 1.1), (0.4577, -1.624e-08, 1.1), (0.3194, -1.624e-08, 1.23), (0.1526, -1.624e-08, 1.309), (-0.1234, -0.08968, 1.309), (-0.2584, -0.1877, 1.23), (-0.3703, -0.269, 1.1), (-0.1234, 0.08968, 1.309), (-0.2584, 0.1877, 1.23), (-0.3703, 0.269, 1.1), (0.04715, 0.1451, 1.309), (0.09869, 0.3037, 1.23), (0.1414, 0.4353, 1.1), (0.2198, 0.1597, 1.259), (0.3877, 0.1597, 1.144), (0.2717, 0.3194, 1.144), (-0.08395, 0.2584, 1.259), (-0.03207, 0.4181, 1.144), (-0.2198, 0.3571, 1.144), (-0.2717, -1.624e-08, 1.259), (-0.4075, 0.09869, 1.144), (-0.4075, -0.09869, 1.144), (-0.08395, -0.2584, 1.259), (-0.2198, -0.3571, 1.144), (-0.03207, -0.4181, 1.144), (0.2198, -0.1597, 1.259), (0.2717, -0.3194, 1.144), (0.3877, -0.1597, 1.144), (0.5235, 0.2584, 0.8423), (0.4915, 0.3571, 0.6557), (0.4075, 0.4181, 0.8423), (-0.08396, 0.5778, 0.8423), (-0.1877, 0.5778, 0.6557), (-0.2717, 0.5168, 0.8423), (-0.5754, 0.09869, 0.8423), (-0.6075, -2.354e-07, 0.6557), (-0.5754, -0.09869, 0.8423), (-0.2717, -0.5168, 0.8423), (-0.1877, -0.5778, 0.6557), (-0.08396, -0.5778, 0.8423), (0.4075, -0.4181, 0.8423), (0.4915, -0.3571, 0.6557), (0.5235, -0.2584, 0.8423), (0.1877, 0.5778, 0.6557), (0.2717, 0.5168, 0.4691), (0.08396, 0.5778, 0.4691), (-0.4915, 0.3571, 0.6557), (-0.4075, 0.4181, 0.4691), (-0.5235, 0.2584, 0.4691), (-0.4915, -0.3571, 0.6557), (-0.5235, -0.2584, 0.4691), (-0.4075, -0.4181, 0.4691), (0.1877, -0.5778, 0.6557), (0.08396, -0.5778, 0.4691), (0.2717, -0.5168, 0.4691), (0.6075, -1.624e-08, 0.6557), (0.5754, -0.09869, 0.4691), (0.5754, 0.09869, 0.4691), (0.2198, 0.3571, 0.1673), (0.08395, 0.2584, 0.05198), (0.03207, 0.4181, 0.1673), (-0.2717, 0.3194, 0.1673), (-0.2198, 0.1597, 0.05198), (-0.3877, 0.1597, 0.1673), (-0.3877, -0.1597, 0.1673), (-0.2198, -0.1597, 0.05198), (-0.2717, -0.3194, 0.1673), (0.4075, 0.09869, 0.1673), (0.4075, -0.09869, 0.1673), (0.2717, -4.645e-07, 0.05198), (0.03207, -0.4181, 0.1673), (0.08396, -0.2584, 0.05198), (0.2198, -0.3571, 0.1673), (-1.951e-09, 3.104e-09, 1.241), (0.2714, -0.1971, 1.448), (-0.1036, -0.319, 1.448), (-0.3354, 3.104e-09, 1.448), (-0.1036, 0.319, 1.448), (0.2714, 0.1971, 1.448), (0.1036, -0.319, 1.783), (-0.2714, -0.1971, 1.783), (-0.2714, 0.1971, 1.783), (0.1036, 0.319, 1.783), (0.3354, 3.104e-09, 1.783), (-1.951e-09, 3.104e-09, 1.991), (-0.06092, -0.1875, 1.297), (0.1595, -0.1159, 1.297), (0.09858, -0.3034, 1.419), (0.319, 3.104e-09, 1.419), (0.1595, 0.1159, 1.297), (-0.1971, 3.104e-09, 1.297), (-0.2581, -0.1875, 1.419), (-0.06092, 0.1875, 1.297), (-0.2581, 0.1875, 1.419), (0.09858, 0.3034, 1.419), (0.3566, -0.1159, 1.616), (0.3566, 0.1159, 1.616), (-1.951e-09, -0.375, 1.616), (0.2204, -0.3034, 1.616), (-0.3566, -0.1159, 1.616), (-0.2204, -0.3034, 1.616), (-0.2204, 0.3034, 1.616), (-0.3566, 0.1159, 1.616), (0.2204, 0.3034, 1.616), (-1.951e-09, 0.375, 1.616), (0.2581, -0.1875, 1.813), (-0.09858, -0.3034, 1.813), (-0.319, 3.104e-09, 1.813), (-0.09858, 0.3034, 1.813), (0.2581, 0.1875, 1.813), (0.06092, -0.1875, 1.935), (0.1971, 3.104e-09, 1.935), (-0.1595, -0.1159, 1.935), (-0.1595, 0.1159, 1.935), (0.06092, 0.1875, 1.935)], [], [(0, 15, 14), (1, 17, 23), (0, 14, 29), (0, 29, 35), (0, 35, 24), (1, 23, 44), (2, 20, 50), (3, 32, 56), (4, 38, 62), (5, 41, 68), (1, 44, 51), (2, 50, 57), (3, 56, 63), (4, 62, 69), (5, 68, 45), (6, 74, 89), (7, 77, 95), (8, 80, 98), (9, 83, 101), (10, 86, 90), (92, 99, 11), (91, 102, 92), (90, 103, 91), (92, 102, 99), (102, 100, 99), (91, 103, 102), (103, 104, 102), (102, 104, 100), (104, 101, 100), (90, 86, 103), (86, 85, 103), (103, 85, 104), (85, 84, 104), (104, 84, 101), (84, 9, 101), (99, 96, 11), (100, 105, 99), (101, 106, 100), (99, 105, 96), (105, 97, 96), (100, 106, 105), (106, 107, 105), (105, 107, 97), (107, 98, 97), (101, 83, 106), (83, 82, 106), (106, 82, 107), (82, 81, 107), (107, 81, 98), (81, 8, 98), (96, 93, 11), (97, 108, 96), (98, 109, 97), (96, 108, 93), (108, 94, 93), (97, 109, 108), (109, 110, 108), (108, 110, 94), (110, 95, 94), (98, 80, 109), (80, 79, 109), (109, 79, 110), (79, 78, 110), (110, 78, 95), (78, 7, 95), (93, 87, 11), (94, 111, 93), (95, 112, 94), (93, 111, 87), (111, 88, 87), (94, 112, 111), (112, 113, 111), (111, 113, 88), (113, 89, 88), (95, 77, 112), (77, 76, 112), (112, 76, 113), (76, 75, 113), (113, 75, 89), (75, 6, 89), (87, 92, 11), (88, 114, 87), (89, 115, 88), (87, 114, 92), (114, 91, 92), (88, 115, 114), (115, 116, 114), (114, 116, 91), (116, 90, 91), (89, 74, 115), (74, 73, 115), (115, 73, 116), (73, 72, 116), (116, 72, 90), (72, 10, 90), (47, 86, 10), (46, 117, 47), (45, 118, 46), (47, 117, 86), (117, 85, 86), (46, 118, 117), (118, 119, 117), (117, 119, 85), (119, 84, 85), (45, 68, 118), (68, 67, 118), (118, 67, 119), (67, 66, 119), (119, 66, 84), (66, 9, 84), (71, 83, 9), (70, 120, 71), (69, 121, 70), (71, 120, 83), (120, 82, 83), (70, 121, 120), (121, 122, 120), (120, 122, 82), (122, 81, 82), (69, 62, 121), (62, 61, 121), (121, 61, 122), (61, 60, 122), (122, 60, 81), (60, 8, 81), (65, 80, 8), (64, 123, 65), (63, 124, 64), (65, 123, 80), (123, 79, 80), (64, 124, 123), (124, 125, 123), (123, 125, 79), (125, 78, 79), (63, 56, 124), (56, 55, 124), (124, 55, 125), (55, 54, 125), (125, 54, 78), (54, 7, 78), (59, 77, 7), (58, 126, 59), (57, 127, 58), (59, 126, 77), (126, 76, 77), (58, 127, 126), (127, 128, 126), (126, 128, 76), (128, 75, 76), (57, 50, 127), (50, 49, 127), (127, 49, 128), (49, 48, 128), (128, 48, 75), (48, 6, 75), (53, 74, 6), (52, 129, 53), (51, 130, 52), (53, 129, 74), (129, 73, 74), (52, 130, 129), (130, 131, 129), (129, 131, 73), (131, 72, 73), (51, 44, 130), (44, 43, 130), (130, 43, 131), (43, 42, 131), (131, 42, 72), (42, 10, 72), (66, 71, 9), (67, 132, 66), (68, 133, 67), (66, 132, 71), (132, 70, 71), (67, 133, 132), (133, 134, 132), (132, 134, 70), (134, 69, 70), (68, 41, 133), (41, 40, 133), (133, 40, 134), (40, 39, 134), (134, 39, 69), (39, 4, 69), (60, 65, 8), (61, 135, 60), (62, 136, 61), (60, 135, 65), (135, 64, 65), (61, 136, 135), (136, 137, 135), (135, 137, 64), (137, 63, 64), (62, 38, 136), (38, 37, 136), (136, 37, 137), (37, 36, 137), (137, 36, 63), (36, 3, 63), (54, 59, 7), (55, 138, 54), (56, 139, 55), (54, 138, 59), (138, 58, 59), (55, 139, 138), (139, 140, 138), (138, 140, 58), (140, 57, 58), (56, 32, 139), (32, 31, 139), (139, 31, 140), (31, 30, 140), (140, 30, 57), (30, 2, 57), (48, 53, 6), (49, 141, 48), (50, 142, 49), (48, 141, 53), (141, 52, 53), (49, 142, 141), (142, 143, 141), (141, 143, 52), (143, 51, 52), (50, 20, 142), (20, 19, 142), (142, 19, 143), (19, 18, 143), (143, 18, 51), (18, 1, 51), (42, 47, 10), (43, 144, 42), (44, 145, 43), (42, 144, 47), (144, 46, 47), (43, 145, 144), (145, 146, 144), (144, 146, 46), (146, 45, 46), (44, 23, 145), (23, 22, 145), (145, 22, 146), (22, 21, 146), (146, 21, 45), (21, 5, 45), (26, 41, 5), (25, 147, 26), (24, 148, 25), (26, 147, 41), (147, 40, 41), (25, 148, 147), (148, 149, 147), (147, 149, 40), (149, 39, 40), (24, 35, 148), (35, 34, 148), (148, 34, 149), (34, 33, 149), (149, 33, 39), (33, 4, 39), (33, 38, 4), (34, 150, 33), (35, 151, 34), (33, 150, 38), (150, 37, 38), (34, 151, 150), (151, 152, 150), (150, 152, 37), (152, 36, 37), (35, 29, 151), (29, 28, 151), (151, 28, 152), (28, 27, 152), (152, 27, 36), (27, 3, 36), (27, 32, 3), (28, 153, 27), (29, 154, 28), (27, 153, 32), (153, 31, 32), (28, 154, 153), (154, 155, 153), (153, 155, 31), (155, 30, 31), (29, 14, 154), (14, 13, 154), (154, 13, 155), (13, 12, 155), (155, 12, 30), (12, 2, 30), (21, 26, 5), (22, 156, 21), (23, 157, 22), (21, 156, 26), (156, 25, 26), (22, 157, 156), (157, 158, 156), (156, 158, 25), (158, 24, 25), (23, 17, 157), (17, 16, 157), (157, 16, 158), (16, 15, 158), (158, 15, 24), (15, 0, 24), (12, 20, 2), (13, 159, 12), (14, 160, 13), (12, 159, 20), (159, 19, 20), (13, 160, 159), (160, 161, 159), (159, 161, 19), (161, 18, 19), (14, 15, 160), (15, 16, 160), (160, 16, 161), (16, 17, 161), (161, 17, 18), (17, 1, 18), (162, 175, 174), (163, 175, 177), (162, 174, 179), (162, 179, 181), (162, 181, 178), (163, 177, 184), (164, 176, 186), (165, 180, 188), (166, 182, 190), (167, 183, 192), (163, 184, 187), (164, 186, 189), (165, 188, 191), (166, 190, 193), (167, 192, 185), (168, 194, 199), (169, 195, 201), (170, 196, 202), (171, 197, 203), (172, 198, 200), (200, 203, 173), (200, 198, 203), (198, 171, 203), (203, 202, 173), (203, 197, 202), (197, 170, 202), (202, 201, 173), (202, 196, 201), (196, 169, 201), (201, 199, 173), (201, 195, 199), (195, 168, 199), (199, 200, 173), (199, 194, 200), (194, 172, 200), (185, 198, 172), (185, 192, 198), (192, 171, 198), (193, 197, 171), (193, 190, 197), (190, 170, 197), (191, 196, 170), (191, 188, 196), (188, 169, 196), (189, 195, 169), (189, 186, 195), (186, 168, 195), (187, 194, 168), (187, 184, 194), (184, 172, 194), (192, 193, 171), (192, 183, 193), (183, 166, 193), (190, 191, 170), (190, 182, 191), (182, 165, 191), (188, 189, 169), (188, 180, 189), (180, 164, 189), (186, 187, 168), (186, 176, 187), (176, 163, 187), (184, 185, 172), (184, 177, 185), (177, 167, 185), (178, 183, 167), (178, 181, 183), (181, 166, 183), (181, 182, 166), (181, 179, 182), (179, 165, 182), (179, 180, 165), (179, 174, 180), (174, 164, 180), (177, 178, 167), (177, 175, 178), (175, 162, 178), (174, 176, 164), (174, 175, 176), (175, 163, 176)])
me_icosphere_002.polygons.foreach_set('use_smooth', [True] * 400)
_uv = me_icosphere_002.uv_layers.new(name='UVMap')
_uv.uv.foreach_set('vector', [0.3124, 0.6738, 0.3134, 0.684, 0.3026, 0.678, 0.3098, 0.7067, 0.3078, 0.7152, 0.2994, 0.7066, 0.3124, 0.6738, 0.3026, 0.678, 0.3052, 0.6664, 0.3124, 0.6738, 0.3052, 0.6664, 0.3176, 0.6653, 0.3124, 0.6738, 0.3176, 0.6653, 0.3226, 0.6762, 0.3098, 0.7067, 0.2994, 0.7066, 0.3057, 0.697, 0.3331, 0.6923, 0.3363, 0.7008, 0.3238, 0.6987, 0.2965, 0.6975, 0.2909, 0.7026, 0.2881, 0.6907, 0.3398, 0.6881, 0.3307, 0.6919, 0.3342, 0.6794, 0.3053, 0.6631, 0.316, 0.6634, 0.3077, 0.6734, 0.3098, 0.7067, 0.3057, 0.697, 0.3178, 0.6997, 0.3331, 0.6923, 0.3238, 0.6987, 0.3234, 0.6873, 0.2965, 0.6975, 0.2881, 0.6907, 0.2976, 0.6873, 0.3398, 0.6881, 0.3342, 0.6794, 0.3443, 0.6784, 0.3053, 0.6631, 0.3077, 0.6734, 0.2964, 0.67, 0.3409, 0.6716, 0.3319, 0.6675, 0.3398, 0.6612, 0.2917, 0.6695, 0.2889, 0.6795, 0.2826, 0.6712, 0.3087, 0.6529, 0.2984, 0.6531, 0.3067, 0.6448, 0.317, 0.7075, 0.325, 0.7113, 0.3129, 0.7154, 0.2975, 0.6622, 0.2919, 0.6575, 0.3032, 0.6532, 0.3125, 0.6676, 0.3177, 0.6783, 0.3072, 0.6763, 0.3186, 0.6584, 0.3247, 0.6691, 0.3125, 0.6676, 0.3242, 0.6513, 0.3312, 0.6601, 0.3186, 0.6584, 0.3125, 0.6676, 0.3247, 0.6691, 0.3177, 0.6783, 0.3247, 0.6691, 0.3296, 0.6809, 0.3177, 0.6783, 0.3186, 0.6584, 0.3312, 0.6601, 0.3247, 0.6691, 0.3312, 0.6601, 0.3369, 0.6719, 0.3247, 0.6691, 0.3247, 0.6691, 0.3369, 0.6719, 0.3296, 0.6809, 0.3369, 0.6719, 0.3399, 0.6835, 0.3296, 0.6809, 0.3032, 0.6532, 0.2919, 0.6575, 0.2982, 0.648, 0.2836, 0.7005, 0.2941, 0.705, 0.288, 0.7113, 0.3312, 0.6601, 0.3419, 0.6639, 0.3369, 0.6719, 0.2941, 0.705, 0.3063, 0.7074, 0.3005, 0.7151, 0.3005, 0.7151, 0.3063, 0.7074, 0.3129, 0.7154, 0.3063, 0.7074, 0.317, 0.7075, 0.3129, 0.7154, 0.3177, 0.6783, 0.3086, 0.6865, 0.3072, 0.6763, 0.3296, 0.6809, 0.3205, 0.6899, 0.3177, 0.6783, 0.3399, 0.6835, 0.3327, 0.6928, 0.3296, 0.6809, 0.3177, 0.6783, 0.3205, 0.6899, 0.3086, 0.6865, 0.3205, 0.6899, 0.3105, 0.6981, 0.3086, 0.6865, 0.3296, 0.6809, 0.3327, 0.6928, 0.3205, 0.6899, 0.3327, 0.6928, 0.3226, 0.7018, 0.3205, 0.6899, 0.3205, 0.6899, 0.3226, 0.7018, 0.3105, 0.6981, 0.3226, 0.7018, 0.3126, 0.7081, 0.3105, 0.6981, 0.3399, 0.6835, 0.3419, 0.6943, 0.3327, 0.6928, 0.3419, 0.6943, 0.3337, 0.7035, 0.3327, 0.6928, 0.3327, 0.6928, 0.3337, 0.7035, 0.3226, 0.7018, 0.3337, 0.7035, 0.3237, 0.7107, 0.3226, 0.7018, 0.3226, 0.7018, 0.3237, 0.7107, 0.3126, 0.7081, 0.3181, 0.6488, 0.3087, 0.6529, 0.3067, 0.6448, 0.3086, 0.6865, 0.2977, 0.6808, 0.3072, 0.6763, 0.3105, 0.6981, 0.2985, 0.6927, 0.3086, 0.6865, 0.3126, 0.7081, 0.3007, 0.7045, 0.3105, 0.6981, 0.3086, 0.6865, 0.2985, 0.6927, 0.2977, 0.6808, 0.2985, 0.6927, 0.2878, 0.6862, 0.2977, 0.6808, 0.3105, 0.6981, 0.3007, 0.7045, 0.2985, 0.6927, 0.3007, 0.7045, 0.2887, 0.6983, 0.2985, 0.6927, 0.2985, 0.6927, 0.2887, 0.6983, 0.2878, 0.6862, 0.2887, 0.6983, 0.28, 0.691, 0.2878, 0.6862, 0.3126, 0.7081, 0.3037, 0.7132, 0.3007, 0.7045, 0.2984, 0.6531, 0.2876, 0.6555, 0.2954, 0.6451, 0.3007, 0.7045, 0.292, 0.7087, 0.2887, 0.6983, 0.292, 0.7087, 0.282, 0.7018, 0.2887, 0.6983, 0.2807, 0.6625, 0.2899, 0.6611, 0.2826, 0.6712, 0.2899, 0.6611, 0.2917, 0.6695, 0.2826, 0.6712, 0.2977, 0.6808, 0.3001, 0.6691, 0.3072, 0.6763, 0.2878, 0.6862, 0.2892, 0.6735, 0.2977, 0.6808, 0.28, 0.691, 0.2794, 0.6792, 0.2878, 0.6862, 0.2977, 0.6808, 0.2892, 0.6735, 0.3001, 0.6691, 0.2892, 0.6735, 0.2928, 0.6617, 0.3001, 0.6691, 0.2878, 0.6862, 0.2794, 0.6792, 0.2892, 0.6735, 0.2794, 0.6792, 0.2821, 0.6663, 0.2892, 0.6735, 0.2892, 0.6735, 0.2821, 0.6663, 0.2928, 0.6617, 0.2821, 0.6663, 0.2872, 0.6559, 0.2928, 0.6617, 0.2826, 0.6712, 0.2889, 0.6795, 0.2796, 0.6828, 0.2889, 0.6795, 0.288, 0.6913, 0.2796, 0.6828, 0.2796, 0.6828, 0.288, 0.6913, 0.28, 0.6953, 0.288, 0.6913, 0.2897, 0.7023, 0.28, 0.6953, 0.3467, 0.6585, 0.3481, 0.6697, 0.3398, 0.6612, 0.3481, 0.6697, 0.3409, 0.6716, 0.3398, 0.6612, 0.3001, 0.6691, 0.3125, 0.6676, 0.3072, 0.6763, 0.2928, 0.6617, 0.3054, 0.659, 0.3001, 0.6691, 0.3398, 0.6612, 0.3288, 0.656, 0.3364, 0.6507, 0.3001, 0.6691, 0.3054, 0.659, 0.3125, 0.6676, 0.3054, 0.659, 0.3186, 0.6584, 0.3125, 0.6676, 0.2928, 0.6617, 0.2983, 0.6517, 0.3054, 0.659, 0.3288, 0.656, 0.3154, 0.6531, 0.3241, 0.6461, 0.3054, 0.659, 0.3119, 0.65, 0.3186, 0.6584, 0.3154, 0.6531, 0.3032, 0.6532, 0.311, 0.6452, 0.3398, 0.6612, 0.3319, 0.6675, 0.3288, 0.656, 0.3319, 0.6675, 0.3199, 0.664, 0.3288, 0.656, 0.3288, 0.656, 0.3199, 0.664, 0.3154, 0.6531, 0.3199, 0.664, 0.3075, 0.6622, 0.3154, 0.6531, 0.3154, 0.6531, 0.3075, 0.6622, 0.3032, 0.6532, 0.3075, 0.6622, 0.2975, 0.6622, 0.3032, 0.6532, 0.2891, 0.6692, 0.2919, 0.6575, 0.2975, 0.6622, 0.2872, 0.6789, 0.2896, 0.6925, 0.2803, 0.688, 0.2964, 0.67, 0.2984, 0.6826, 0.2872, 0.6789, 0.2803, 0.688, 0.2896, 0.6925, 0.2836, 0.7005, 0.2896, 0.6925, 0.2941, 0.705, 0.2836, 0.7005, 0.2872, 0.6789, 0.2984, 0.6826, 0.2896, 0.6925, 0.2984, 0.6826, 0.302, 0.6963, 0.2896, 0.6925, 0.2896, 0.6925, 0.302, 0.6963, 0.2941, 0.705, 0.302, 0.6963, 0.3063, 0.7074, 0.2941, 0.705, 0.2964, 0.67, 0.3077, 0.6734, 0.2984, 0.6826, 0.3077, 0.6734, 0.311, 0.6861, 0.2984, 0.6826, 0.2984, 0.6826, 0.311, 0.6861, 0.302, 0.6963, 0.311, 0.6861, 0.3143, 0.6983, 0.302, 0.6963, 0.302, 0.6963, 0.3143, 0.6983, 0.3063, 0.7074, 0.3143, 0.6983, 0.317, 0.7075, 0.3063, 0.7074, 0.3259, 0.7008, 0.325, 0.7113, 0.317, 0.7075, 0.3352, 0.6913, 0.3354, 0.7034, 0.3259, 0.7008, 0.3443, 0.6784, 0.3376, 0.6676, 0.3471, 0.6671, 0.3259, 0.7008, 0.3354, 0.7034, 0.325, 0.7113, 0.3354, 0.7034, 0.3334, 0.7133, 0.325, 0.7113, 0.3352, 0.6913, 0.3446, 0.6924, 0.3354, 0.7034, 0.3376, 0.6676, 0.328, 0.6567, 0.3392, 0.6557, 0.3392, 0.6557, 0.328, 0.6567, 0.3288, 0.6465, 0.328, 0.6567, 0.3181, 0.6488, 0.3288, 0.6465, 0.3443, 0.6784, 0.3342, 0.6794, 0.3376, 0.6676, 0.3342, 0.6794, 0.3259, 0.6691, 0.3376, 0.6676, 0.3376, 0.6676, 0.3259, 0.6691, 0.328, 0.6567, 0.3259, 0.6691, 0.3167, 0.6596, 0.328, 0.6567, 0.328, 0.6567, 0.3167, 0.6596, 0.3181, 0.6488, 0.3167, 0.6596, 0.3087, 0.6529, 0.3181, 0.6488, 0.3045, 0.6623, 0.2984, 0.6531, 0.3087, 0.6529, 0.3004, 0.6747, 0.2929, 0.6644, 0.3045, 0.6623, 0.2976, 0.6873, 0.2892, 0.6781, 0.3004, 0.6747, 0.3045, 0.6623, 0.2929, 0.6644, 0.2984, 0.6531, 0.2929, 0.6644, 0.2876, 0.6555, 0.2984, 0.6531, 0.3004, 0.6747, 0.2892, 0.6781, 0.2929, 0.6644, 0.2892, 0.6781, 0.2824, 0.668, 0.2929, 0.6644, 0.2929, 0.6644, 0.2824, 0.668, 0.2876, 0.6555, 0.3007, 0.6536, 0.2899, 0.6611, 0.2902, 0.6529, 0.2976, 0.6873, 0.2881, 0.6907, 0.2892, 0.6781, 0.2881, 0.6907, 0.2804, 0.6817, 0.2892, 0.6781, 0.3142, 0.6482, 0.3129, 0.6571, 0.3007, 0.6536, 0.3129, 0.6571, 0.3008, 0.6631, 0.3007, 0.6536, 0.3007, 0.6536, 0.3008, 0.6631, 0.2899, 0.6611, 0.3008, 0.6631, 0.2917, 0.6695, 0.2899, 0.6611, 0.3001, 0.6745, 0.2889, 0.6795, 0.2917, 0.6695, 0.3115, 0.6809, 0.2989, 0.6864, 0.3001, 0.6745, 0.3234, 0.6873, 0.3117, 0.6934, 0.3115, 0.6809, 0.3001, 0.6745, 0.2989, 0.6864, 0.2889, 0.6795, 0.2989, 0.6864, 0.288, 0.6913, 0.2889, 0.6795, 0.3115, 0.6809, 0.3117, 0.6934, 0.2989, 0.6864, 0.3117, 0.6934, 0.2993, 0.6989, 0.2989, 0.6864, 0.2989, 0.6864, 0.2993, 0.6989, 0.288, 0.6913, 0.2993, 0.6989, 0.2897, 0.7023, 0.288, 0.6913, 0.3234, 0.6873, 0.3238, 0.6987, 0.3117, 0.6934, 0.3238, 0.6987, 0.3123, 0.7048, 0.3117, 0.6934, 0.3117, 0.6934, 0.3123, 0.7048, 0.2993, 0.6989, 0.3123, 0.7048, 0.3013, 0.7087, 0.2993, 0.6989, 0.2993, 0.6989, 0.3013, 0.7087, 0.2897, 0.7023, 0.3453, 0.6814, 0.3409, 0.6716, 0.3481, 0.6697, 0.3353, 0.68, 0.3319, 0.6675, 0.3409, 0.6716, 0.3271, 0.6902, 0.3239, 0.6768, 0.3353, 0.68, 0.3178, 0.6997, 0.3143, 0.6876, 0.3271, 0.6902, 0.3353, 0.68, 0.3239, 0.6768, 0.3319, 0.6675, 0.3239, 0.6768, 0.3199, 0.664, 0.3319, 0.6675, 0.3271, 0.6902, 0.3143, 0.6876, 0.3239, 0.6768, 0.3143, 0.6876, 0.3105, 0.6738, 0.3239, 0.6768, 0.3239, 0.6768, 0.3105, 0.6738, 0.3199, 0.664, 0.3105, 0.6738, 0.3075, 0.6622, 0.3199, 0.664, 0.3178, 0.6997, 0.3057, 0.697, 0.3143, 0.6876, 0.3057, 0.697, 0.3016, 0.6846, 0.3143, 0.6876, 0.3143, 0.6876, 0.3016, 0.6846, 0.3105, 0.6738, 0.3016, 0.6846, 0.2988, 0.6721, 0.3105, 0.6738, 0.3105, 0.6738, 0.2988, 0.6721, 0.3075, 0.6622, 0.2988, 0.6721, 0.2975, 0.6622, 0.3075, 0.6622, 0.3143, 0.6983, 0.3259, 0.7008, 0.317, 0.7075, 0.311, 0.6861, 0.3237, 0.6891, 0.3143, 0.6983, 0.3077, 0.6734, 0.32, 0.6754, 0.311, 0.6861, 0.3143, 0.6983, 0.3237, 0.6891, 0.3259, 0.7008, 0.3237, 0.6891, 0.3352, 0.6913, 0.3259, 0.7008, 0.311, 0.6861, 0.32, 0.6754, 0.3237, 0.6891, 0.32, 0.6754, 0.3328, 0.6781, 0.3237, 0.6891, 0.3237, 0.6891, 0.3328, 0.6781, 0.3352, 0.6913, 0.3328, 0.6781, 0.3425, 0.6808, 0.3352, 0.6913, 0.3077, 0.6734, 0.316, 0.6634, 0.32, 0.6754, 0.316, 0.6634, 0.3283, 0.6652, 0.32, 0.6754, 0.32, 0.6754, 0.3283, 0.6652, 0.3328, 0.6781, 0.3283, 0.6652, 0.3392, 0.6684, 0.3328, 0.6781, 0.3328, 0.6781, 0.3392, 0.6684, 0.3425, 0.6808, 0.3471, 0.6904, 0.3398, 0.6881, 0.3443, 0.6784, 0.3167, 0.6596, 0.3045, 0.6623, 0.3087, 0.6529, 0.3259, 0.6691, 0.3131, 0.6715, 0.3167, 0.6596, 0.3342, 0.6794, 0.3227, 0.6824, 0.3259, 0.6691, 0.3167, 0.6596, 0.3131, 0.6715, 0.3045, 0.6623, 0.3131, 0.6715, 0.3004, 0.6747, 0.3045, 0.6623, 0.3259, 0.6691, 0.3227, 0.6824, 0.3131, 0.6715, 0.3227, 0.6824, 0.3093, 0.6853, 0.3131, 0.6715, 0.3131, 0.6715, 0.3093, 0.6853, 0.3004, 0.6747, 0.3093, 0.6853, 0.2976, 0.6873, 0.3004, 0.6747, 0.3342, 0.6794, 0.3307, 0.6919, 0.3227, 0.6824, 0.3307, 0.6919, 0.3187, 0.6953, 0.3227, 0.6824, 0.3227, 0.6824, 0.3187, 0.6953, 0.3093, 0.6853, 0.3187, 0.6953, 0.3064, 0.6972, 0.3093, 0.6853, 0.3093, 0.6853, 0.3064, 0.6972, 0.2976, 0.6873, 0.3064, 0.6972, 0.2965, 0.6975, 0.2976, 0.6873, 0.3008, 0.6631, 0.3001, 0.6745, 0.2917, 0.6695, 0.3129, 0.6571, 0.3119, 0.6684, 0.3008, 0.6631, 0.3253, 0.6532, 0.3254, 0.6629, 0.3129, 0.6571, 0.3008, 0.6631, 0.3119, 0.6684, 0.3001, 0.6745, 0.3119, 0.6684, 0.3115, 0.6809, 0.3001, 0.6745, 0.3129, 0.6571, 0.3254, 0.6629, 0.3119, 0.6684, 0.3254, 0.6629, 0.3247, 0.6754, 0.3119, 0.6684, 0.3119, 0.6684, 0.3247, 0.6754, 0.3115, 0.6809, 0.3247, 0.6754, 0.3234, 0.6873, 0.3115, 0.6809, 0.3253, 0.6532, 0.3369, 0.6596, 0.3254, 0.6629, 0.3369, 0.6596, 0.3372, 0.6705, 0.3254, 0.6629, 0.3254, 0.6629, 0.3372, 0.6705, 0.3247, 0.6754, 0.3372, 0.6705, 0.3357, 0.6823, 0.3247, 0.6754, 0.3247, 0.6754, 0.3357, 0.6823, 0.3234, 0.6873, 0.3357, 0.6823, 0.3331, 0.6923, 0.3234, 0.6873, 0.3453, 0.6814, 0.3353, 0.68, 0.3409, 0.6716, 0.3481, 0.6931, 0.3388, 0.692, 0.3453, 0.6814, 0.3238, 0.6987, 0.3259, 0.7083, 0.3123, 0.7048, 0.3453, 0.6814, 0.3388, 0.692, 0.3353, 0.68, 0.3388, 0.692, 0.3271, 0.6902, 0.3353, 0.68, 0.3123, 0.7048, 0.3259, 0.7083, 0.3135, 0.7138, 0.3402, 0.7044, 0.3291, 0.7029, 0.3388, 0.692, 0.3388, 0.692, 0.3291, 0.7029, 0.3271, 0.6902, 0.3291, 0.7029, 0.3178, 0.6997, 0.3271, 0.6902, 0.3238, 0.6987, 0.3363, 0.7008, 0.3259, 0.7083, 0.3363, 0.7008, 0.3385, 0.7091, 0.3259, 0.7083, 0.3402, 0.7044, 0.3298, 0.7137, 0.3291, 0.7029, 0.3298, 0.7137, 0.3191, 0.7109, 0.3291, 0.7029, 0.3291, 0.7029, 0.3191, 0.7109, 0.3178, 0.6997, 0.3191, 0.7109, 0.3098, 0.7067, 0.3178, 0.6997, 0.2988, 0.6721, 0.2891, 0.6692, 0.2975, 0.6622, 0.3016, 0.6846, 0.2903, 0.6815, 0.2988, 0.6721, 0.3057, 0.697, 0.2941, 0.6952, 0.3016, 0.6846, 0.2988, 0.6721, 0.2903, 0.6815, 0.2891, 0.6692, 0.2903, 0.6815, 0.2814, 0.6785, 0.2891, 0.6692, 0.3016, 0.6846, 0.2941, 0.6952, 0.2903, 0.6815, 0.2941, 0.6952, 0.2834, 0.6921, 0.2903, 0.6815, 0.2785, 0.6754, 0.2873, 0.6655, 0.2872, 0.6789, 0.2873, 0.6655, 0.2964, 0.67, 0.2872, 0.6789, 0.3057, 0.697, 0.2994, 0.7066, 0.2941, 0.6952, 0.2994, 0.7066, 0.2886, 0.7047, 0.2941, 0.6952, 0.2941, 0.6952, 0.2886, 0.7047, 0.2834, 0.6921, 0.2899, 0.6536, 0.2977, 0.6579, 0.2873, 0.6655, 0.2873, 0.6655, 0.2977, 0.6579, 0.2964, 0.67, 0.2977, 0.6579, 0.3053, 0.6631, 0.2964, 0.67, 0.3098, 0.6538, 0.316, 0.6634, 0.3053, 0.6631, 0.3153, 0.6451, 0.3223, 0.6538, 0.3098, 0.6538, 0.3226, 0.6762, 0.3293, 0.6673, 0.3335, 0.6793, 0.3098, 0.6538, 0.3223, 0.6538, 0.316, 0.6634, 0.3223, 0.6538, 0.3283, 0.6652, 0.316, 0.6634, 0.3335, 0.6793, 0.3293, 0.6673, 0.3401, 0.6707, 0.3282, 0.646, 0.3351, 0.6565, 0.3223, 0.6538, 0.3223, 0.6538, 0.3351, 0.6565, 0.3283, 0.6652, 0.3351, 0.6565, 0.3392, 0.6684, 0.3283, 0.6652, 0.3226, 0.6762, 0.3176, 0.6653, 0.3293, 0.6673, 0.3176, 0.6653, 0.323, 0.6565, 0.3293, 0.6673, 0.3293, 0.6673, 0.323, 0.6565, 0.3345, 0.6587, 0.323, 0.6565, 0.3272, 0.6497, 0.3345, 0.6587, 0.3351, 0.6565, 0.3446, 0.6612, 0.3392, 0.6684, 0.3387, 0.6987, 0.3398, 0.6881, 0.3471, 0.6904, 0.3387, 0.6987, 0.3307, 0.6919, 0.3398, 0.6881, 0.3355, 0.7095, 0.3278, 0.7036, 0.3387, 0.6987, 0.3176, 0.6653, 0.3101, 0.6565, 0.323, 0.6565, 0.3387, 0.6987, 0.3278, 0.7036, 0.3307, 0.6919, 0.3278, 0.7036, 0.3187, 0.6953, 0.3307, 0.6919, 0.323, 0.6565, 0.3101, 0.6565, 0.3154, 0.6479, 0.3232, 0.714, 0.3144, 0.7066, 0.3278, 0.7036, 0.3278, 0.7036, 0.3144, 0.7066, 0.3187, 0.6953, 0.3144, 0.7066, 0.3064, 0.6972, 0.3187, 0.6953, 0.3176, 0.6653, 0.3052, 0.6664, 0.3101, 0.6565, 0.3052, 0.6664, 0.2971, 0.6588, 0.3101, 0.6565, 0.3101, 0.6565, 0.2971, 0.6588, 0.3017, 0.6491, 0.31, 0.7151, 0.3022, 0.7066, 0.3144, 0.7066, 0.3144, 0.7066, 0.3022, 0.7066, 0.3064, 0.6972, 0.3022, 0.7066, 0.2965, 0.6975, 0.3064, 0.6972, 0.3022, 0.7066, 0.2909, 0.7026, 0.2965, 0.6975, 0.2971, 0.6588, 0.2852, 0.6631, 0.29, 0.653, 0.3052, 0.6664, 0.2936, 0.6704, 0.2971, 0.6588, 0.3456, 0.6566, 0.3477, 0.6666, 0.3369, 0.6596, 0.3477, 0.6666, 0.3372, 0.6705, 0.3369, 0.6596, 0.2971, 0.6588, 0.2936, 0.6704, 0.2852, 0.6631, 0.2936, 0.6704, 0.2823, 0.6758, 0.2852, 0.6631, 0.3477, 0.6666, 0.347, 0.6791, 0.3372, 0.6705, 0.347, 0.6791, 0.3357, 0.6823, 0.3372, 0.6705, 0.3052, 0.6664, 0.3026, 0.678, 0.2936, 0.6704, 0.3026, 0.678, 0.2916, 0.683, 0.2936, 0.6704, 0.2936, 0.6704, 0.2916, 0.683, 0.2823, 0.6758, 0.2916, 0.683, 0.2821, 0.6877, 0.2823, 0.6758, 0.347, 0.6791, 0.3436, 0.6907, 0.3357, 0.6823, 0.3436, 0.6907, 0.3331, 0.6923, 0.3357, 0.6823, 0.2977, 0.6579, 0.3098, 0.6538, 0.3053, 0.6631, 0.2899, 0.6536, 0.3021, 0.6477, 0.2977, 0.6579, 0.2994, 0.7066, 0.2964, 0.7153, 0.2886, 0.7047, 0.2977, 0.6579, 0.3021, 0.6477, 0.3098, 0.6538, 0.3021, 0.6477, 0.3153, 0.6451, 0.3098, 0.6538, 0.3347, 0.7022, 0.3252, 0.6999, 0.3354, 0.6913, 0.3252, 0.6999, 0.3246, 0.6879, 0.3354, 0.6913, 0.3354, 0.6913, 0.3246, 0.6879, 0.3335, 0.6793, 0.3246, 0.6879, 0.3226, 0.6762, 0.3335, 0.6793, 0.2994, 0.7066, 0.3078, 0.7152, 0.2964, 0.7153, 0.3144, 0.7059, 0.3141, 0.6957, 0.3252, 0.6999, 0.3252, 0.6999, 0.3141, 0.6957, 0.3246, 0.6879, 0.3141, 0.6957, 0.3134, 0.684, 0.3246, 0.6879, 0.3246, 0.6879, 0.3134, 0.684, 0.3226, 0.6762, 0.3134, 0.684, 0.3124, 0.6738, 0.3226, 0.6762, 0.3436, 0.6907, 0.3363, 0.7008, 0.3331, 0.6923, 0.2916, 0.683, 0.2913, 0.6952, 0.2821, 0.6877, 0.3026, 0.678, 0.3026, 0.6898, 0.2916, 0.683, 0.3436, 0.6907, 0.3477, 0.6994, 0.3363, 0.7008, 0.3477, 0.6994, 0.3385, 0.7091, 0.3363, 0.7008, 0.2916, 0.683, 0.3026, 0.6898, 0.2913, 0.6952, 0.3026, 0.6898, 0.3031, 0.7019, 0.2913, 0.6952, 0.2913, 0.6952, 0.3031, 0.7019, 0.2927, 0.7059, 0.318, 0.72, 0.3191, 0.7109, 0.3298, 0.7137, 0.3026, 0.678, 0.3134, 0.684, 0.3026, 0.6898, 0.3134, 0.684, 0.3141, 0.6957, 0.3026, 0.6898, 0.3026, 0.6898, 0.3141, 0.6957, 0.3031, 0.7019, 0.3141, 0.6957, 0.3144, 0.7059, 0.3031, 0.7019, 0.318, 0.72, 0.3078, 0.7152, 0.3191, 0.7109, 0.3078, 0.7152, 0.3098, 0.7067, 0.3191, 0.7109, 0.6993, 0.9457, 0.6823, 0.9506, 0.6887, 0.9321, 0.6691, 0.9536, 0.6823, 0.9506, 0.6808, 0.9667, 0.6993, 0.9457, 0.6887, 0.9321, 0.7088, 0.9321, 0.6993, 0.9457, 0.7088, 0.9321, 0.7149, 0.9506, 0.6993, 0.9457, 0.7149, 0.9506, 0.6985, 0.9621, 0.6805, 0.957, 0.6654, 0.9506, 0.679, 0.9401, 0.7033, 0.9327, 0.717, 0.9292, 0.713, 0.9468, 0.6705, 0.9301, 0.6857, 0.9294, 0.6744, 0.9454, 0.7107, 0.944, 0.6966, 0.9538, 0.6966, 0.9343, 0.6986, 0.9502, 0.681, 0.9535, 0.689, 0.936, 0.6805, 0.957, 0.679, 0.9401, 0.6965, 0.9499, 0.7033, 0.9327, 0.713, 0.9468, 0.6936, 0.9469, 0.6808, 0.9605, 0.6659, 0.9536, 0.679, 0.944, 0.7107, 0.944, 0.6966, 0.9343, 0.7119, 0.9281, 0.6986, 0.9502, 0.689, 0.936, 0.7083, 0.9361, 0.7104, 0.9405, 0.6965, 0.9305, 0.7114, 0.9253, 0.684, 0.9599, 0.7017, 0.9628, 0.6874, 0.9712, 0.6754, 0.9659, 0.6649, 0.9519, 0.6816, 0.9542, 0.7099, 0.9632, 0.693, 0.9681, 0.7019, 0.9527, 0.7179, 0.9314, 0.7179, 0.9479, 0.7066, 0.9339, 0.7066, 0.9339, 0.7019, 0.9527, 0.6906, 0.9395, 0.7066, 0.9339, 0.7179, 0.9479, 0.7019, 0.9527, 0.7179, 0.9479, 0.7099, 0.9632, 0.7019, 0.9527, 0.7019, 0.9527, 0.6816, 0.9542, 0.6906, 0.9395, 0.7019, 0.9527, 0.693, 0.9681, 0.6816, 0.9542, 0.693, 0.9681, 0.6754, 0.9659, 0.6816, 0.9542, 0.6816, 0.9542, 0.6738, 0.9364, 0.6906, 0.9395, 0.6816, 0.9542, 0.6649, 0.9519, 0.6738, 0.9364, 0.6649, 0.9519, 0.6622, 0.9356, 0.6738, 0.9364, 0.6738, 0.9364, 0.6893, 0.9239, 0.6906, 0.9395, 0.6738, 0.9364, 0.6726, 0.9216, 0.6893, 0.9239, 0.6726, 0.9216, 0.6885, 0.9143, 0.6893, 0.9239, 0.6893, 0.9239, 0.7066, 0.9339, 0.6906, 0.9395, 0.6893, 0.9239, 0.7054, 0.9191, 0.7066, 0.9339, 0.6965, 0.9305, 0.6805, 0.9239, 0.6938, 0.9155, 0.7083, 0.9361, 0.697, 0.9201, 0.7123, 0.9232, 0.7083, 0.9361, 0.689, 0.936, 0.697, 0.9201, 0.689, 0.936, 0.6794, 0.923, 0.697, 0.9201, 0.6697, 0.9374, 0.6659, 0.9225, 0.6794, 0.923, 0.7119, 0.9281, 0.6966, 0.9343, 0.6943, 0.9184, 0.6966, 0.9343, 0.6808, 0.9274, 0.6943, 0.9184, 0.679, 0.944, 0.6659, 0.9342, 0.6808, 0.9274, 0.679, 0.944, 0.6659, 0.9536, 0.6659, 0.9342, 0.6744, 0.9454, 0.684, 0.9599, 0.6705, 0.9604, 0.6936, 0.9469, 0.7017, 0.9628, 0.684, 0.9599, 0.6936, 0.9469, 0.713, 0.9468, 0.7017, 0.9628, 0.713, 0.9468, 0.717, 0.9597, 0.7017, 0.9628, 0.6965, 0.9499, 0.6965, 0.9305, 0.7104, 0.9405, 0.6965, 0.9499, 0.679, 0.9401, 0.6965, 0.9305, 0.679, 0.9401, 0.6805, 0.9239, 0.6965, 0.9305, 0.689, 0.936, 0.6697, 0.9374, 0.6794, 0.923, 0.689, 0.936, 0.681, 0.9535, 0.6697, 0.9374, 0.681, 0.9535, 0.6659, 0.9528, 0.6697, 0.9374, 0.6966, 0.9343, 0.679, 0.944, 0.6808, 0.9274, 0.6966, 0.9343, 0.6966, 0.9538, 0.679, 0.944, 0.6966, 0.9538, 0.6808, 0.9605, 0.679, 0.944, 0.6744, 0.9454, 0.6936, 0.9469, 0.684, 0.9599, 0.6744, 0.9454, 0.6857, 0.9294, 0.6936, 0.9469, 0.6857, 0.9294, 0.7033, 0.9327, 0.6936, 0.9469, 0.7114, 0.9567, 0.6965, 0.9499, 0.7104, 0.9405, 0.7114, 0.9567, 0.6938, 0.9664, 0.6965, 0.9499, 0.6938, 0.9664, 0.6805, 0.957, 0.6965, 0.9499, 0.679, 0.9401, 0.6654, 0.9312, 0.6805, 0.9239, 0.679, 0.9401, 0.6654, 0.9506, 0.6654, 0.9312, 0.7123, 0.9537, 0.6986, 0.9502, 0.7083, 0.9361, 0.6955, 0.9644, 0.681, 0.9535, 0.6986, 0.9502, 0.6985, 0.9621, 0.7149, 0.9506, 0.7133, 0.9667, 0.6762, 0.9659, 0.6659, 0.9528, 0.681, 0.9535, 0.7119, 0.9596, 0.6966, 0.9538, 0.7107, 0.944, 0.7119, 0.9596, 0.6943, 0.9694, 0.6966, 0.9538, 0.6943, 0.9694, 0.6808, 0.9605, 0.6966, 0.9538, 0.6808, 0.917, 0.6857, 0.9294, 0.6705, 0.9301, 0.7088, 0.9321, 0.6887, 0.9321, 0.6973, 0.9183, 0.7001, 0.9185, 0.7033, 0.9327, 0.6857, 0.9294, 0.7123, 0.9537, 0.6955, 0.9644, 0.6986, 0.9502, 0.6808, 0.9667, 0.6823, 0.9506, 0.6985, 0.9621, 0.6823, 0.9506, 0.6993, 0.9457, 0.6985, 0.9621, 0.6887, 0.9321, 0.6709, 0.9368, 0.6799, 0.9222, 0.6887, 0.9321, 0.6823, 0.9506, 0.6709, 0.9368, 0.6823, 0.9506, 0.6691, 0.9536, 0.6709, 0.9368])
me_icosphere_002.use_remesh_preserve_volume = False
me_icosphere_002.use_remesh_preserve_attributes = False
me_icosphere_002.use_mirror_vertex_groups = False
me_icosphere_002.update()

# ---- objects
ob_cylinder = bpy.data.objects.new('Cylinder', me_cylinder)
ob_icosphere = bpy.data.objects.new('Icosphere', me_icosphere_002)

# ---- transforms, parenting, visibility, modifiers, constraints
ob_cylinder.location = (0.0, 0.0, 0.0)
ob_cylinder.rotation_euler = (1.571, -0.0, 0.0)
ob_cylinder.lineart.crease_threshold = 0.0
ob_icosphere.location = (0.0, 0.0, 0.0)
ob_icosphere.lineart.crease_threshold = 0.0

# ---- collection membership
col_collection_1.objects.link(ob_cylinder)
col_collection_1.objects.link(ob_icosphere)

# ---- scene / render settings (as saved in the file)
scene.frame_start = 1; scene.frame_end = 250; scene.frame_set(1)
scene.render.engine = 'BLENDER_EEVEE_NEXT'
scene.render.resolution_percentage = 50
scene.render.dither_intensity = 0.0
scene.cycles.use_denoising = False
scene.cycles.samples = 128
scene.cycles.sampling_pattern = 'TABULATED_SOBOL'
scene.cycles.light_sampling_threshold = 0.0
scene.cycles.use_adaptive_sampling = False
scene.cycles.use_light_tree = False
scene.cycles.blur_glossy = 0.0
scene.cycles.sample_clamp_indirect = 0.0
scene.view_settings.view_transform = 'Standard'
bpy.context.view_layer.update()

# ---- added for rendering (the .blend has no active camera and no usable light): camera, sun
cam_auto = bpy.data.cameras.new('AutoCamera')
cam_auto.lens = 50.0
cam_auto.sensor_width = 36.0
cam_auto.clip_end = 1000.0
ob_auto_camera = bpy.data.objects.new('AutoCamera', cam_auto)
scene.collection.objects.link(ob_auto_camera)
ob_auto_camera.location = (2.51964, -2.94555, 3.00144)
ob_auto_camera.rotation_euler = (1.09748, -7.21219e-08, 0.694738)
scene.camera = ob_auto_camera
light_auto_sun = bpy.data.lights.new('AutoSun', 'SUN')
light_auto_sun.energy = 3.0
light_auto_sun.angle = 0.0523599
ob_auto_sun = bpy.data.objects.new('AutoSun', light_auto_sun)
scene.collection.objects.link(ob_auto_sun)
ob_auto_sun.rotation_euler = (0.872665, 0.174533, 0.523599)
bpy.context.view_layer.update()
